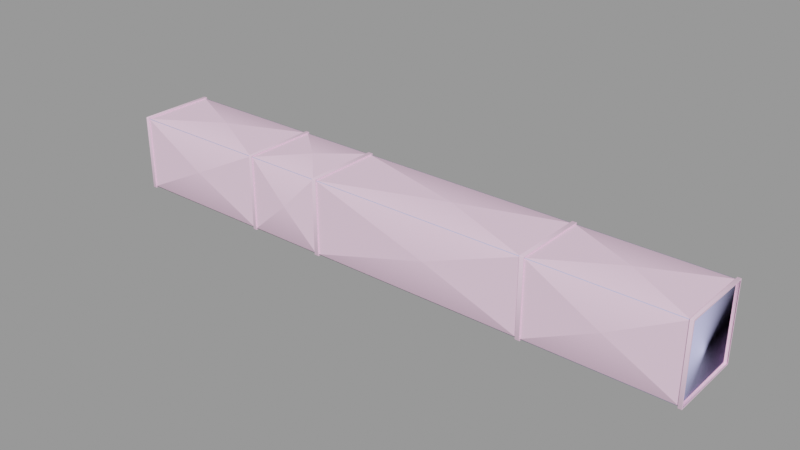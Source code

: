 # Source: vent_system_straight_256_small.blend  (saved by Blender 2.92.15; exported with 4.5.12 LTS)
import bpy
from mathutils import Matrix  # noqa: F401  (used for matrix-valued properties, if any)

bpy.ops.wm.read_factory_settings(use_empty=True)
scene = bpy.context.scene
scene.name = 'vent_system_straight_256_small.qc'

# ---- collections
col_vent_system_straight_256_small = bpy.data.collections.new('vent_system_straight_256_small'); scene.collection.children.link(col_vent_system_straight_256_small)

# ---- materials (node trees are filled in below, after node groups)
mat_vent_system01 = bpy.data.materials.new('vent_system01')
mat_vent_system01.use_transparent_shadow = False
mat_vent_system01.diffuse_color = (0.9808, 0.6772, 0.8728, 1.0)
mat_phy = bpy.data.materials.new('  phy')
mat_phy.use_transparent_shadow = False
mat_phy.diffuse_color = (0.5958, 0.6076, 0.9938, 1.0)

# ---- material node trees

# ---- meshes
me_vent_system_straight_256_small_reference = bpy.data.meshes.new('vent_system_straight_256_small_reference')
me_vent_system_straight_256_small_reference.from_pydata([(223.2, 15.82, 16.0), (194.2, 2e-06, 17.25), (223.2, -15.82, 16.0), (223.3, 15.82, -16.0), (223.3, 16.61, -16.39), (223.3, 16.39, -16.61), (223.3, 16.0, -15.81), (223.3, 16.0, 15.82), (223.3, 16.61, 16.39), (223.3, 16.39, 16.61), (223.3, 15.82, 16.0), (224.7, 16.39, 16.61), (224.7, 16.61, 16.39), (224.7, 16.61, -16.39), (224.7, 16.39, -16.61), (67.87, 16.39, -16.61), (67.87, -15.81, -16.0), (67.87, -16.39, -16.61), (67.87, 15.82, -16.0), (67.87, -16.39, 16.61), (67.87, 15.81, 16.0), (67.87, 16.39, 16.61), (67.87, -15.82, 16.0), (32.63, 15.81, 16.0), (65.92, 16.0, 15.82), (32.63, 16.0, 15.82), (65.92, 15.82, 16.0), (32.71, -15.81, -16.0), (65.92, -16.0, -15.82), (32.71, -16.0, -15.82), (65.92, -15.82, -16.0), (32.63, 15.82, -16.0), (65.92, 15.82, -16.0), (50.55, 8e-06, -17.25), (32.63, 16.0, -15.81), (65.92, 16.0, -15.81), (67.87, -16.0, -15.82), (161.3, -16.0, -15.82), (120.4, -17.25, -6e-06), (32.71, -16.39, -16.61), (31.29, -16.61, -16.39), (31.29, -16.39, -16.61), (32.71, -16.61, -16.39), (31.29, -16.61, 16.39), (32.71, -16.61, 16.39), (31.29, -16.39, 16.61), (32.71, -16.39, 16.61), (31.21, 15.82, -16.0), (31.21, 16.39, -16.61), (31.29, -15.82, -16.0), (31.21, 16.39, 16.61), (31.29, -15.82, 16.0), (31.21, 15.82, 16.0), (32.63, 16.39, -16.61), (32.63, 16.39, 16.61), (32.71, -15.82, 16.0), (-31.29, 15.81, 16.0), (31.14, 16.0, 15.82), (-31.29, 16.0, 15.82), (31.14, 15.82, 16.0), (-31.29, 15.82, -16.0), (31.14, 15.82, -16.0), (-0.08174, 6e-06, -17.25), (-31.29, 16.0, -15.81), (31.14, 16.0, -15.81), (161.3, -16.0, 15.81), (67.87, -16.0, 15.81), (-31.29, -16.0, -15.82), (31.22, -16.0, -15.82), (0.003254, -17.25, -6e-06), (-31.29, -15.81, -16.0), (31.22, -15.82, -16.0), (161.3, 16.0, -15.81), (67.87, 16.0, -15.81), (120.4, 17.25, 6e-06), (-31.29, -16.39, 16.61), (-32.71, 16.39, 16.61), (-32.71, -16.39, 16.61), (-31.29, 16.39, 16.61), (-31.29, -16.39, -16.61), (-32.71, -16.61, -16.39), (-32.71, -16.39, -16.61), (-31.29, -16.61, -16.39), (-32.71, -16.61, 16.39), (-31.29, -16.61, 16.39), (-32.71, -16.0, -15.82), (-32.71, -15.82, -16.0), (-32.71, -16.0, 15.81), (-32.71, -15.82, 16.0), (-32.71, 15.82, -16.0), (-32.71, 16.39, -16.61), (-32.71, 15.82, 16.0), (-31.29, 16.39, -16.61), (-31.29, -15.82, 16.0), (161.4, 16.39, 16.61), (161.4, -15.82, 16.0), (161.4, -16.39, 16.61), (161.4, 15.82, 16.0), (161.4, -16.39, -16.61), (161.4, 15.82, -16.0), (161.4, 16.39, -16.61), (161.4, -15.82, -16.0), (161.4, 16.61, -16.39), (161.4, 16.0, -15.81), (161.4, 16.0, 15.82), (161.4, 16.61, 16.39), (163.2, 16.39, 16.61), (163.2, 16.61, 16.39), (163.2, 16.61, -16.39), (163.2, 16.39, -16.61), (66.01, 16.39, -16.61), (67.87, 16.61, -16.39), (66.01, 16.61, -16.39), (66.01, 16.61, 16.39), (66.01, 16.39, 16.61), (67.87, 16.61, 16.39), (66.01, -16.39, -16.61), (66.01, -16.39, 16.61), (67.87, 16.0, 15.82), (66.01, 16.0, 15.82), (66.01, 15.82, 16.0), (66.01, 16.0, -15.81), (66.01, 15.82, -16.0), (67.87, -16.61, 16.39), (67.87, -16.61, -16.39), (66.01, -16.0, -15.82), (66.01, -15.82, -16.0), (66.01, -16.61, -16.39), (66.01, -16.61, 16.39), (66.01, -16.0, 15.81), (66.01, -15.82, 16.0), (32.63, 16.61, -16.39), (31.21, 16.61, -16.39), (31.21, 16.61, 16.39), (32.63, 16.61, 16.39), (-32.71, 16.61, 16.39), (-31.29, 16.61, 16.39), (-32.71, 16.61, -16.39), (-31.29, 16.61, -16.39), (120.3, -1e-06, 17.25), (161.3, -15.82, 16.0), (161.3, -15.82, -16.0), (161.3, 16.0, 15.82), (161.3, 15.82, 16.0), (161.3, 15.82, -16.0), (120.3, 1.1e-05, -17.25), (163.2, -16.39, 16.61), (163.2, 15.82, 16.0), (163.2, -15.82, 16.0), (163.2, -15.81, -16.0), (163.2, -16.39, -16.61), (163.2, 15.82, -16.0), (161.4, -16.0, -15.82), (161.4, -16.61, -16.39), (161.4, -16.61, 16.39), (161.4, -16.0, 15.81), (163.2, -16.61, -16.39), (163.2, -16.0, -15.82), (163.2, -16.0, 15.81), (163.2, -16.61, 16.39), (223.2, -16.0, 15.81), (223.2, -16.0, -15.82), (223.2, -15.82, -16.0), (223.2, 16.0, 15.82), (163.2, 16.0, 15.82), (224.7, -16.39, 16.61), (224.7, 15.82, 16.0), (224.7, -15.81, 16.0), (224.7, -15.81, -16.0), (224.7, -16.39, -16.61), (224.7, 15.82, -16.0), (223.3, -15.82, 16.0), (223.3, -16.39, 16.61), (223.3, -16.39, -16.61), (223.3, -15.82, -16.0), (224.7, -16.61, -16.39), (224.7, -16.0, -15.82), (224.7, -16.0, 15.81), (224.7, -16.61, 16.39), (223.3, -16.61, -16.39), (223.3, -16.61, 16.39), (223.2, 15.82, -16.0), (194.2, 1.4e-05, -17.25), (163.2, 16.0, -15.81), (223.2, 16.0, -15.81), (31.21, 16.0, 15.82), (31.21, 16.0, -15.81), (32.71, -16.0, 15.81), (31.29, -16.0, -15.82), (31.29, -16.0, 15.81), (-32.71, 16.0, 15.82), (-32.71, 16.0, -15.81), (-31.29, -16.0, 15.81), (224.7, 16.0, 15.82), (224.7, 16.0, -15.81), (223.3, -16.0, -15.82), (223.3, -16.0, 15.81), (194.4, 17.25, 6e-06), (194.4, -17.25, -6e-06), (50.55, -4e-06, 17.25), (65.92, -15.82, 16.0), (50.64, 17.25, 6e-06), (65.92, -16.0, 15.81), (50.64, -17.25, -6e-06), (-0.08174, -6e-06, 17.25), (31.22, -15.82, 16.0), (0.003252, 17.25, 6e-06), (31.22, -16.0, 15.81)], [], [(0, 1, 2), (3, 4, 5), (3, 6, 4), (4, 6, 7), (4, 7, 8), (9, 8, 7), (9, 7, 10), (11, 8, 9), (11, 12, 8), (4, 8, 12), (4, 12, 13), (5, 4, 13), (5, 13, 14), (15, 16, 17), (15, 18, 16), (19, 20, 21), (19, 22, 20), (23, 24, 25), (23, 26, 24), (27, 28, 29), (27, 30, 28), (31, 32, 33), (34, 32, 31), (34, 35, 32), (36, 37, 38), (39, 40, 41), (39, 42, 40), (42, 43, 40), (42, 44, 43), (44, 45, 43), (44, 46, 45), (41, 47, 48), (41, 49, 47), (50, 51, 45), (50, 52, 51), (53, 27, 39), (53, 31, 27), (46, 23, 54), (46, 55, 23), (56, 57, 58), (56, 59, 57), (60, 61, 62), (63, 61, 60), (63, 64, 61), (38, 65, 66), (67, 68, 69), (70, 68, 67), (70, 71, 68), (72, 73, 74), (75, 76, 77), (75, 78, 76), (79, 80, 81), (79, 82, 80), (82, 83, 80), (82, 84, 83), (84, 77, 83), (84, 75, 77), (81, 85, 86), (81, 80, 85), (83, 85, 80), (83, 87, 85), (83, 88, 87), (83, 77, 88), (81, 89, 90), (81, 86, 89), (76, 88, 77), (76, 91, 88), (92, 70, 79), (92, 60, 70), (75, 56, 78), (75, 93, 56), (94, 95, 96), (94, 97, 95), (98, 99, 100), (98, 101, 99), (99, 102, 100), (99, 103, 102), (102, 103, 104), (102, 104, 105), (94, 105, 104), (94, 104, 97), (106, 105, 94), (106, 107, 105), (102, 105, 107), (102, 107, 108), (100, 102, 108), (100, 108, 109), (110, 111, 15), (110, 112, 111), (21, 113, 114), (21, 115, 113), (112, 113, 115), (112, 115, 111), (116, 15, 17), (116, 110, 15), (19, 114, 117), (19, 21, 114), (15, 73, 18), (15, 111, 73), (115, 73, 111), (115, 118, 73), (20, 118, 115), (20, 115, 21), (114, 119, 120), (114, 113, 119), (112, 119, 113), (112, 121, 119), (122, 121, 112), (122, 112, 110), (66, 22, 19), (66, 19, 123), (124, 66, 123), (124, 36, 66), (16, 36, 124), (16, 124, 17), (116, 125, 126), (116, 127, 125), (128, 125, 127), (128, 129, 125), (128, 130, 129), (128, 117, 130), (116, 122, 110), (116, 126, 122), (114, 130, 117), (114, 120, 130), (48, 131, 53), (48, 132, 131), (54, 133, 50), (54, 134, 133), (132, 133, 134), (132, 134, 131), (41, 53, 39), (41, 48, 53), (46, 50, 45), (46, 54, 50), (78, 135, 76), (78, 136, 135), (137, 135, 136), (137, 136, 138), (90, 137, 138), (90, 138, 92), (81, 92, 79), (81, 90, 92), (139, 22, 140), (66, 140, 22), (66, 65, 140), (16, 37, 36), (16, 141, 37), (20, 142, 118), (20, 143, 142), (18, 144, 145), (73, 144, 18), (73, 72, 144), (146, 147, 106), (146, 148, 147), (109, 149, 150), (109, 151, 149), (98, 152, 101), (98, 153, 152), (154, 152, 153), (154, 155, 152), (154, 95, 155), (154, 96, 95), (149, 156, 150), (149, 157, 156), (156, 157, 158), (156, 158, 159), (158, 146, 159), (158, 148, 146), (146, 94, 96), (146, 106, 94), (150, 153, 98), (150, 156, 153), (156, 154, 153), (156, 159, 154), (159, 96, 154), (159, 146, 96), (98, 109, 150), (98, 100, 109), (1, 148, 2), (158, 2, 148), (158, 160, 2), (149, 161, 157), (149, 162, 161), (147, 163, 164), (147, 0, 163), (165, 166, 11), (165, 167, 166), (14, 168, 169), (14, 170, 168), (9, 171, 172), (9, 10, 171), (173, 3, 5), (173, 174, 3), (168, 175, 169), (168, 176, 175), (175, 176, 177), (175, 177, 178), (177, 165, 178), (177, 167, 165), (165, 9, 172), (165, 11, 9), (169, 179, 173), (169, 175, 179), (175, 180, 179), (175, 178, 180), (178, 172, 180), (178, 165, 172), (173, 14, 169), (173, 5, 14), (151, 181, 182), (183, 181, 151), (183, 184, 181), (74, 118, 142), (17, 127, 116), (17, 124, 127), (124, 128, 127), (124, 123, 128), (123, 117, 128), (123, 19, 117), (53, 34, 31), (53, 131, 34), (134, 34, 131), (134, 25, 34), (23, 25, 134), (23, 134, 54), (50, 185, 52), (50, 133, 185), (132, 185, 133), (132, 186, 185), (47, 186, 132), (47, 132, 48), (187, 55, 46), (187, 46, 44), (42, 187, 44), (42, 29, 187), (27, 29, 42), (27, 42, 39), (41, 188, 49), (41, 40, 188), (43, 188, 40), (43, 189, 188), (43, 51, 189), (43, 45, 51), (92, 63, 60), (92, 138, 63), (136, 63, 138), (136, 58, 63), (56, 58, 136), (56, 136, 78), (76, 190, 91), (76, 135, 190), (137, 190, 135), (137, 191, 190), (89, 191, 137), (89, 137, 90), (192, 93, 75), (192, 75, 84), (82, 192, 84), (82, 67, 192), (70, 67, 82), (70, 82, 79), (109, 183, 151), (109, 108, 183), (107, 183, 108), (107, 164, 183), (147, 164, 107), (147, 107, 106), (166, 12, 11), (166, 193, 12), (12, 193, 194), (12, 194, 13), (14, 13, 194), (14, 194, 170), (173, 195, 174), (173, 179, 195), (180, 195, 179), (180, 196, 195), (180, 171, 196), (180, 172, 171), (184, 197, 163), (20, 22, 139), (181, 162, 182), (73, 118, 74), (161, 160, 198), (18, 145, 16), (182, 162, 149), (36, 38, 66), (0, 147, 1), (26, 199, 200), (157, 161, 198), (35, 201, 24), (198, 160, 158), (32, 30, 33), (184, 183, 197), (28, 202, 203), (197, 164, 163), (33, 30, 27), (147, 148, 1), (26, 23, 199), (183, 164, 197), (199, 55, 200), (187, 200, 55), (187, 202, 200), (29, 28, 203), (151, 182, 149), (203, 202, 187), (157, 198, 158), (35, 34, 201), (143, 139, 140), (201, 25, 24), (72, 74, 142), (23, 55, 199), (144, 141, 145), (34, 25, 201), (37, 65, 38), (31, 33, 27), (145, 141, 16), (29, 203, 187), (143, 20, 139), (59, 204, 205), (67, 69, 192), (64, 206, 57), (60, 62, 70), (61, 71, 62), (63, 58, 206), (68, 207, 69), (56, 93, 204), (62, 71, 70), (206, 58, 57), (59, 56, 204), (64, 63, 206), (69, 207, 192), (192, 207, 205), (192, 205, 93), (204, 93, 205)])
me_vent_system_straight_256_small_reference.polygons.foreach_set('use_smooth', [True] * 336)
_k = set([(0, 1), (1, 2), (1, 147), (1, 148), (2, 158), (4, 5), (4, 8), (5, 173), (8, 9), (9, 172), (11, 12), (11, 165), (12, 13), (13, 14), (14, 169), (15, 17), (15, 111), (16, 18), (16, 36), (16, 37), (16, 145), (17, 124), (18, 73), (18, 145), (19, 21), (19, 123), (20, 22), (20, 118), (20, 139), (20, 142), (21, 115), (22, 66), (22, 139), (23, 24), (23, 25), (23, 55), (23, 199), (24, 201), (25, 34), (25, 201), (26, 199), (27, 28), (27, 29), (27, 31), (27, 33), (28, 203), (29, 187), (29, 203), (30, 33), (31, 33), (31, 34), (32, 33), (32, 34), (34, 201), (35, 201), (36, 38), (36, 66), (37, 38), (38, 65), (38, 66), (39, 42), (39, 53), (40, 41), (40, 43), (41, 48), (42, 44), (43, 45), (44, 46), (45, 50), (46, 54), (48, 132), (50, 133), (53, 131), (54, 134), (55, 187), (55, 199), (56, 57), (56, 58), (56, 93), (56, 204), (57, 206), (58, 63), (58, 206), (59, 204), (60, 62), (60, 63), (60, 70), (61, 62), (61, 63), (62, 70), (62, 71), (63, 206), (64, 206), (66, 140), (67, 69), (67, 70), (67, 192), (68, 69), (68, 70), (69, 192), (69, 207), (72, 74), (73, 74), (73, 118), (73, 144), (74, 118), (74, 142), (75, 78), (75, 84), (76, 77), (76, 135), (77, 83), (78, 136), (79, 82), (79, 92), (80, 81), (80, 83), (81, 90), (82, 84), (90, 137), (92, 138), (93, 192), (93, 204), (94, 96), (94, 105), (96, 154), (98, 100), (98, 153), (100, 102), (102, 105), (106, 107), (106, 146), (107, 108), (108, 109), (109, 150), (110, 112), (110, 116), (111, 115), (112, 113), (113, 114), (114, 117), (116, 127), (117, 128), (123, 124), (127, 128), (131, 134), (132, 133), (135, 137), (136, 138), (139, 140), (139, 143), (141, 145), (144, 145), (146, 159), (147, 148), (147, 163), (147, 164), (148, 158), (149, 151), (149, 157), (149, 161), (149, 182), (150, 156), (151, 182), (151, 183), (153, 154), (156, 159), (157, 158), (157, 198), (158, 198), (160, 198), (161, 198), (162, 182), (163, 197), (164, 183), (164, 197), (165, 178), (169, 175), (172, 180), (173, 179), (175, 178), (179, 180), (181, 182), (181, 183), (183, 197), (184, 197), (187, 200), (187, 203), (192, 205), (199, 200), (202, 203), (204, 205)])
me_vent_system_straight_256_small_reference.attributes.new('sharp_edge', 'BOOLEAN', 'EDGE').data.foreach_set('value', [ (min(e.vertices), max(e.vertices)) in _k for e in me_vent_system_straight_256_small_reference.edges])
_uv = me_vent_system_straight_256_small_reference.uv_layers.new(name='UVMap')
_uv.uv.foreach_set('vector', [0.4592, 0.927, 0.3453, 0.6975, 0.4592, 0.4681, 0.2508, 0.967, 0.2479, 0.9785, 0.2463, 0.9753, 0.2508, 0.967, 0.2521, 0.9696, 0.2479, 0.9785, 0.2479, 0.9785, 0.2521, 0.9696, 0.4822, 0.9696, 0.2479, 0.9785, 0.4822, 0.9696, 0.4864, 0.9785, 0.488, 0.9753, 0.4864, 0.9785, 0.4822, 0.9696, 0.488, 0.9753, 0.4822, 0.9696, 0.4836, 0.967, 0.488, 0.992, 0.4864, 0.9785, 0.488, 0.9753, 0.488, 0.992, 0.4864, 0.9888, 0.4864, 0.9785, 0.2479, 0.9785, 0.4864, 0.9785, 0.4864, 0.9888, 0.2479, 0.9785, 0.4864, 0.9888, 0.2479, 0.9888, 0.2463, 0.9753, 0.2479, 0.9785, 0.2479, 0.9888, 0.2463, 0.9753, 0.2479, 0.9888, 0.2463, 0.992, 0.00486, 0.9437, 0.2391, 0.9349, 0.2433, 0.9437, 0.00486, 0.9437, 0.009029, 0.9349, 0.2391, 0.9349, 0.003411, 0.9794, 0.2377, 0.9706, 0.2419, 0.9794, 0.003411, 0.9794, 0.007581, 0.9706, 0.2377, 0.9706, 0.001965, 0.003699, 0.2293, 0.006384, 0.001965, 0.006384, 0.001965, 0.003699, 0.2293, 0.003699, 0.2293, 0.006384, 0.2318, 0.003699, 0.4592, 0.006384, 0.2318, 0.006384, 0.2318, 0.003699, 0.4592, 0.003699, 0.4592, 0.006384, 0.001965, 0.4681, 0.2293, 0.4681, 0.1155, 0.6975, 0.001965, 0.4654, 0.2293, 0.4681, 0.001965, 0.4681, 0.001965, 0.4654, 0.2293, 0.4654, 0.2293, 0.4681, 0.2318, 0.4681, 0.4592, 0.4681, 0.3456, 0.6975, 0.489, 0.9594, 0.4874, 0.9459, 0.489, 0.9427, 0.489, 0.9594, 0.4874, 0.9562, 0.4874, 0.9459, 0.4874, 0.9562, 0.2489, 0.9459, 0.4874, 0.9459, 0.4874, 0.9562, 0.2489, 0.9562, 0.2489, 0.9459, 0.2489, 0.9562, 0.2473, 0.9427, 0.2489, 0.9459, 0.2489, 0.9562, 0.2473, 0.9594, 0.2473, 0.9427, 0.2433, 0.954, 0.009029, 0.9628, 0.00486, 0.954, 0.2433, 0.954, 0.2391, 0.9628, 0.009029, 0.9628, 0.2419, 0.9898, 0.007581, 0.9986, 0.003411, 0.9898, 0.2419, 0.9898, 0.2377, 0.9986, 0.007581, 0.9986, 0.00486, 0.9437, 0.2391, 0.9349, 0.2433, 0.9437, 0.00486, 0.9437, 0.009029, 0.9349, 0.2391, 0.9349, 0.003411, 0.9794, 0.2377, 0.9706, 0.2419, 0.9794, 0.003411, 0.9794, 0.007581, 0.9706, 0.2377, 0.9706, 0.001965, 0.003699, 0.2293, 0.006384, 0.001965, 0.006384, 0.001965, 0.003699, 0.2293, 0.003699, 0.2293, 0.006384, 0.001965, 0.4681, 0.2293, 0.4681, 0.1155, 0.6975, 0.001965, 0.4654, 0.2293, 0.4681, 0.001965, 0.4681, 0.001965, 0.4654, 0.2293, 0.4654, 0.2293, 0.4681, 0.3456, 0.6975, 0.4592, 0.927, 0.2318, 0.927, 0.2318, 0.006384, 0.4592, 0.006384, 0.3456, 0.2359, 0.2318, 0.003699, 0.4592, 0.006384, 0.2318, 0.006384, 0.2318, 0.003699, 0.4592, 0.003699, 0.4592, 0.006384, 0.229, 0.4681, 0.001656, 0.4681, 0.1155, 0.6975, 0.003411, 0.9794, 0.2419, 0.9898, 0.003411, 0.9898, 0.003411, 0.9794, 0.2419, 0.9794, 0.2419, 0.9898, 0.489, 0.9594, 0.4874, 0.9459, 0.489, 0.9427, 0.489, 0.9594, 0.4874, 0.9562, 0.4874, 0.9459, 0.4874, 0.9562, 0.2489, 0.9459, 0.4874, 0.9459, 0.4874, 0.9562, 0.2489, 0.9562, 0.2489, 0.9459, 0.2489, 0.9562, 0.2473, 0.9427, 0.2489, 0.9459, 0.2489, 0.9562, 0.2473, 0.9594, 0.2473, 0.9427, 0.489, 0.9427, 0.4832, 0.937, 0.4845, 0.9343, 0.489, 0.9427, 0.4874, 0.9459, 0.4832, 0.937, 0.2489, 0.9459, 0.4832, 0.937, 0.4874, 0.9459, 0.2489, 0.9459, 0.2531, 0.937, 0.4832, 0.937, 0.2489, 0.9459, 0.2517, 0.9343, 0.2531, 0.937, 0.2489, 0.9459, 0.2473, 0.9427, 0.2517, 0.9343, 0.2433, 0.954, 0.009029, 0.9628, 0.00486, 0.954, 0.2433, 0.954, 0.2391, 0.9628, 0.009029, 0.9628, 0.2419, 0.9898, 0.007581, 0.9986, 0.003411, 0.9898, 0.2419, 0.9898, 0.2377, 0.9986, 0.007581, 0.9986, 0.00486, 0.9437, 0.2391, 0.9349, 0.2433, 0.9437, 0.00486, 0.9437, 0.009029, 0.9349, 0.2391, 0.9349, 0.003411, 0.9794, 0.2377, 0.9706, 0.2419, 0.9794, 0.003411, 0.9794, 0.007581, 0.9706, 0.2377, 0.9706, 0.2419, 0.9898, 0.007581, 0.9986, 0.003411, 0.9898, 0.2419, 0.9898, 0.2377, 0.9986, 0.007581, 0.9986, 0.2433, 0.954, 0.009029, 0.9628, 0.00486, 0.954, 0.2433, 0.954, 0.2391, 0.9628, 0.009029, 0.9628, 0.2508, 0.967, 0.2479, 0.9785, 0.2463, 0.9753, 0.2508, 0.967, 0.2521, 0.9696, 0.2479, 0.9785, 0.2479, 0.9785, 0.2521, 0.9696, 0.4822, 0.9696, 0.2479, 0.9785, 0.4822, 0.9696, 0.4864, 0.9785, 0.488, 0.9753, 0.4864, 0.9785, 0.4822, 0.9696, 0.488, 0.9753, 0.4822, 0.9696, 0.4836, 0.967, 0.488, 0.992, 0.4864, 0.9785, 0.488, 0.9753, 0.488, 0.992, 0.4864, 0.9888, 0.4864, 0.9785, 0.2479, 0.9785, 0.4864, 0.9785, 0.4864, 0.9888, 0.2479, 0.9785, 0.4864, 0.9888, 0.2479, 0.9888, 0.2463, 0.9753, 0.2479, 0.9785, 0.2479, 0.9888, 0.2463, 0.9753, 0.2479, 0.9888, 0.2463, 0.992, 0.2463, 0.9753, 0.2479, 0.9888, 0.2463, 0.992, 0.2463, 0.9753, 0.2479, 0.9785, 0.2479, 0.9888, 0.488, 0.992, 0.4864, 0.9785, 0.488, 0.9753, 0.488, 0.992, 0.4864, 0.9888, 0.4864, 0.9785, 0.2479, 0.9785, 0.4864, 0.9785, 0.4864, 0.9888, 0.2479, 0.9785, 0.4864, 0.9888, 0.2479, 0.9888, 0.2433, 0.954, 0.00486, 0.9437, 0.2433, 0.9437, 0.2433, 0.954, 0.00486, 0.954, 0.00486, 0.9437, 0.003411, 0.9794, 0.2419, 0.9898, 0.003411, 0.9898, 0.003411, 0.9794, 0.2419, 0.9794, 0.2419, 0.9898, 0.2463, 0.992, 0.2521, 0.9976, 0.2508, 1.0, 0.2463, 0.992, 0.2479, 0.9888, 0.2521, 0.9976, 0.4864, 0.9888, 0.2521, 0.9976, 0.2479, 0.9888, 0.4864, 0.9888, 0.4822, 0.9976, 0.2521, 0.9976, 0.4836, 1.0, 0.4822, 0.9976, 0.4864, 0.9888, 0.4836, 1.0, 0.4864, 0.9888, 0.488, 0.992, 0.488, 0.9753, 0.4822, 0.9696, 0.4836, 0.967, 0.488, 0.9753, 0.4864, 0.9785, 0.4822, 0.9696, 0.2479, 0.9785, 0.4822, 0.9696, 0.4864, 0.9785, 0.2479, 0.9785, 0.2521, 0.9696, 0.4822, 0.9696, 0.2508, 0.967, 0.2521, 0.9696, 0.2479, 0.9785, 0.2508, 0.967, 0.2479, 0.9785, 0.2463, 0.9753, 0.2531, 0.965, 0.2517, 0.9677, 0.2473, 0.9594, 0.2531, 0.965, 0.2473, 0.9594, 0.2489, 0.9562, 0.4874, 0.9562, 0.2531, 0.965, 0.2489, 0.9562, 0.4874, 0.9562, 0.4832, 0.965, 0.2531, 0.965, 0.4845, 0.9677, 0.4832, 0.965, 0.4874, 0.9562, 0.4845, 0.9677, 0.4874, 0.9562, 0.489, 0.9594, 0.489, 0.9427, 0.4832, 0.937, 0.4845, 0.9343, 0.489, 0.9427, 0.4874, 0.9459, 0.4832, 0.937, 0.2489, 0.9459, 0.4832, 0.937, 0.4874, 0.9459, 0.2489, 0.9459, 0.2531, 0.937, 0.4832, 0.937, 0.2489, 0.9459, 0.2517, 0.9343, 0.2531, 0.937, 0.2489, 0.9459, 0.2473, 0.9427, 0.2517, 0.9343, 0.2433, 0.954, 0.009029, 0.9628, 0.00486, 0.954, 0.2433, 0.954, 0.2391, 0.9628, 0.009029, 0.9628, 0.2419, 0.9898, 0.007581, 0.9986, 0.003411, 0.9898, 0.2419, 0.9898, 0.2377, 0.9986, 0.007581, 0.9986, 0.2463, 0.9753, 0.2479, 0.9888, 0.2463, 0.992, 0.2463, 0.9753, 0.2479, 0.9785, 0.2479, 0.9888, 0.488, 0.992, 0.4864, 0.9785, 0.488, 0.9753, 0.488, 0.992, 0.4864, 0.9888, 0.4864, 0.9785, 0.2479, 0.9785, 0.4864, 0.9785, 0.4864, 0.9888, 0.2479, 0.9785, 0.4864, 0.9888, 0.2479, 0.9888, 0.2433, 0.954, 0.00486, 0.9437, 0.2433, 0.9437, 0.2433, 0.954, 0.00486, 0.954, 0.00486, 0.9437, 0.003411, 0.9794, 0.2419, 0.9898, 0.003411, 0.9898, 0.003411, 0.9794, 0.2419, 0.9794, 0.2419, 0.9898, 0.488, 0.992, 0.4864, 0.9785, 0.488, 0.9753, 0.488, 0.992, 0.4864, 0.9888, 0.4864, 0.9785, 0.2479, 0.9785, 0.4864, 0.9785, 0.4864, 0.9888, 0.2479, 0.9785, 0.4864, 0.9888, 0.2479, 0.9888, 0.2463, 0.9753, 0.2479, 0.9785, 0.2479, 0.9888, 0.2463, 0.9753, 0.2479, 0.9888, 0.2463, 0.992, 0.2433, 0.954, 0.00486, 0.9437, 0.2433, 0.9437, 0.2433, 0.954, 0.00486, 0.954, 0.00486, 0.9437, 0.3453, 0.6975, 0.2318, 0.4681, 0.4592, 0.4681, 0.2318, 0.4654, 0.4592, 0.4681, 0.2318, 0.4681, 0.2318, 0.4654, 0.4592, 0.4654, 0.4592, 0.4681, 0.2318, 0.003699, 0.4592, 0.006384, 0.2318, 0.006384, 0.2318, 0.003699, 0.4592, 0.003699, 0.4592, 0.006384, 0.001965, 0.003699, 0.2293, 0.006384, 0.001965, 0.006384, 0.001965, 0.003699, 0.2293, 0.003699, 0.2293, 0.006384, 0.001965, 0.4681, 0.2293, 0.4681, 0.1155, 0.6975, 0.001965, 0.4654, 0.2293, 0.4681, 0.001965, 0.4681, 0.001965, 0.4654, 0.2293, 0.4654, 0.2293, 0.4681, 0.003411, 0.9794, 0.2377, 0.9706, 0.2419, 0.9794, 0.003411, 0.9794, 0.007581, 0.9706, 0.2377, 0.9706, 0.00486, 0.9437, 0.2391, 0.9349, 0.2433, 0.9437, 0.00486, 0.9437, 0.009029, 0.9349, 0.2391, 0.9349, 0.489, 0.9427, 0.4832, 0.937, 0.4845, 0.9343, 0.489, 0.9427, 0.4874, 0.9459, 0.4832, 0.937, 0.2489, 0.9459, 0.4832, 0.937, 0.4874, 0.9459, 0.2489, 0.9459, 0.2531, 0.937, 0.4832, 0.937, 0.2489, 0.9459, 0.2517, 0.9343, 0.2531, 0.937, 0.2489, 0.9459, 0.2473, 0.9427, 0.2517, 0.9343, 0.4845, 0.9677, 0.4874, 0.9562, 0.489, 0.9594, 0.4845, 0.9677, 0.4832, 0.965, 0.4874, 0.9562, 0.4874, 0.9562, 0.4832, 0.965, 0.2531, 0.965, 0.4874, 0.9562, 0.2531, 0.965, 0.2489, 0.9562, 0.2531, 0.965, 0.2473, 0.9594, 0.2489, 0.9562, 0.2531, 0.965, 0.2517, 0.9677, 0.2473, 0.9594, 0.003411, 0.9794, 0.2419, 0.9898, 0.003411, 0.9898, 0.003411, 0.9794, 0.2419, 0.9794, 0.2419, 0.9898, 0.489, 0.9594, 0.4874, 0.9459, 0.489, 0.9427, 0.489, 0.9594, 0.4874, 0.9562, 0.4874, 0.9459, 0.4874, 0.9562, 0.2489, 0.9459, 0.4874, 0.9459, 0.4874, 0.9562, 0.2489, 0.9562, 0.2489, 0.9459, 0.2489, 0.9562, 0.2473, 0.9427, 0.2489, 0.9459, 0.2489, 0.9562, 0.2473, 0.9594, 0.2473, 0.9427, 0.2433, 0.954, 0.00486, 0.9437, 0.2433, 0.9437, 0.2433, 0.954, 0.00486, 0.954, 0.00486, 0.9437, 0.3453, 0.6975, 0.2318, 0.4681, 0.4592, 0.4681, 0.2318, 0.4654, 0.4592, 0.4681, 0.2318, 0.4681, 0.2318, 0.4654, 0.4592, 0.4654, 0.4592, 0.4681, 0.2318, 0.003699, 0.4592, 0.006384, 0.2318, 0.006384, 0.2318, 0.003699, 0.4592, 0.003699, 0.4592, 0.006384, 0.001965, 0.003699, 0.2293, 0.006384, 0.001965, 0.006384, 0.001965, 0.003699, 0.2293, 0.003699, 0.2293, 0.006384, 0.003411, 0.9794, 0.2377, 0.9706, 0.2419, 0.9794, 0.003411, 0.9794, 0.007581, 0.9706, 0.2377, 0.9706, 0.00486, 0.9437, 0.2391, 0.9349, 0.2433, 0.9437, 0.00486, 0.9437, 0.009029, 0.9349, 0.2391, 0.9349, 0.2419, 0.9898, 0.007581, 0.9986, 0.003411, 0.9898, 0.2419, 0.9898, 0.2377, 0.9986, 0.007581, 0.9986, 0.2433, 0.954, 0.009029, 0.9628, 0.00486, 0.954, 0.2433, 0.954, 0.2391, 0.9628, 0.009029, 0.9628, 0.4845, 0.9677, 0.4874, 0.9562, 0.489, 0.9594, 0.4845, 0.9677, 0.4832, 0.965, 0.4874, 0.9562, 0.4874, 0.9562, 0.4832, 0.965, 0.2531, 0.965, 0.4874, 0.9562, 0.2531, 0.965, 0.2489, 0.9562, 0.2531, 0.965, 0.2473, 0.9594, 0.2489, 0.9562, 0.2531, 0.965, 0.2517, 0.9677, 0.2473, 0.9594, 0.003411, 0.9794, 0.2419, 0.9898, 0.003411, 0.9898, 0.003411, 0.9794, 0.2419, 0.9794, 0.2419, 0.9898, 0.489, 0.9594, 0.4874, 0.9459, 0.489, 0.9427, 0.489, 0.9594, 0.4874, 0.9562, 0.4874, 0.9459, 0.4874, 0.9562, 0.2489, 0.9459, 0.4874, 0.9459, 0.4874, 0.9562, 0.2489, 0.9562, 0.2489, 0.9459, 0.2489, 0.9562, 0.2473, 0.9427, 0.2489, 0.9459, 0.2489, 0.9562, 0.2473, 0.9594, 0.2473, 0.9427, 0.2433, 0.954, 0.00486, 0.9437, 0.2433, 0.9437, 0.2433, 0.954, 0.00486, 0.954, 0.00486, 0.9437, 0.001965, 0.4681, 0.2293, 0.4681, 0.1155, 0.6975, 0.001965, 0.4654, 0.2293, 0.4681, 0.001965, 0.4681, 0.001965, 0.4654, 0.2293, 0.4654, 0.2293, 0.4681, 0.1155, 0.6975, 0.001656, 0.927, 0.229, 0.927, 0.489, 0.9594, 0.4874, 0.9459, 0.489, 0.9427, 0.489, 0.9594, 0.4874, 0.9562, 0.4874, 0.9459, 0.4874, 0.9562, 0.2489, 0.9459, 0.4874, 0.9459, 0.4874, 0.9562, 0.2489, 0.9562, 0.2489, 0.9459, 0.2489, 0.9562, 0.2473, 0.9427, 0.2489, 0.9459, 0.2489, 0.9562, 0.2473, 0.9594, 0.2473, 0.9427, 0.2463, 0.992, 0.2521, 0.9976, 0.2508, 1.0, 0.2463, 0.992, 0.2479, 0.9888, 0.2521, 0.9976, 0.4864, 0.9888, 0.2521, 0.9976, 0.2479, 0.9888, 0.4864, 0.9888, 0.4822, 0.9976, 0.2521, 0.9976, 0.4836, 1.0, 0.4822, 0.9976, 0.4864, 0.9888, 0.4836, 1.0, 0.4864, 0.9888, 0.488, 0.992, 0.488, 0.9753, 0.4822, 0.9696, 0.4836, 0.967, 0.488, 0.9753, 0.4864, 0.9785, 0.4822, 0.9696, 0.2479, 0.9785, 0.4822, 0.9696, 0.4864, 0.9785, 0.2479, 0.9785, 0.2521, 0.9696, 0.4822, 0.9696, 0.2508, 0.967, 0.2521, 0.9696, 0.2479, 0.9785, 0.2508, 0.967, 0.2479, 0.9785, 0.2463, 0.9753, 0.2531, 0.965, 0.2517, 0.9677, 0.2473, 0.9594, 0.2531, 0.965, 0.2473, 0.9594, 0.2489, 0.9562, 0.4874, 0.9562, 0.2531, 0.965, 0.2489, 0.9562, 0.4874, 0.9562, 0.4832, 0.965, 0.2531, 0.965, 0.4845, 0.9677, 0.4832, 0.965, 0.4874, 0.9562, 0.4845, 0.9677, 0.4874, 0.9562, 0.489, 0.9594, 0.489, 0.9427, 0.4832, 0.937, 0.4845, 0.9343, 0.489, 0.9427, 0.4874, 0.9459, 0.4832, 0.937, 0.2489, 0.9459, 0.4832, 0.937, 0.4874, 0.9459, 0.2489, 0.9459, 0.2531, 0.937, 0.4832, 0.937, 0.2489, 0.9459, 0.2517, 0.9343, 0.2531, 0.937, 0.2489, 0.9459, 0.2473, 0.9427, 0.2517, 0.9343, 0.2463, 0.992, 0.2521, 0.9976, 0.2508, 1.0, 0.2463, 0.992, 0.2479, 0.9888, 0.2521, 0.9976, 0.4864, 0.9888, 0.2521, 0.9976, 0.2479, 0.9888, 0.4864, 0.9888, 0.4822, 0.9976, 0.2521, 0.9976, 0.4836, 1.0, 0.4822, 0.9976, 0.4864, 0.9888, 0.4836, 1.0, 0.4864, 0.9888, 0.488, 0.992, 0.488, 0.9753, 0.4822, 0.9696, 0.4836, 0.967, 0.488, 0.9753, 0.4864, 0.9785, 0.4822, 0.9696, 0.2479, 0.9785, 0.4822, 0.9696, 0.4864, 0.9785, 0.2479, 0.9785, 0.2521, 0.9696, 0.4822, 0.9696, 0.2508, 0.967, 0.2521, 0.9696, 0.2479, 0.9785, 0.2508, 0.967, 0.2479, 0.9785, 0.2463, 0.9753, 0.2531, 0.965, 0.2517, 0.9677, 0.2473, 0.9594, 0.2531, 0.965, 0.2473, 0.9594, 0.2489, 0.9562, 0.4874, 0.9562, 0.2531, 0.965, 0.2489, 0.9562, 0.4874, 0.9562, 0.4832, 0.965, 0.2531, 0.965, 0.4845, 0.9677, 0.4832, 0.965, 0.4874, 0.9562, 0.4845, 0.9677, 0.4874, 0.9562, 0.489, 0.9594, 0.2463, 0.992, 0.2521, 0.9976, 0.2508, 1.0, 0.2463, 0.992, 0.2479, 0.9888, 0.2521, 0.9976, 0.4864, 0.9888, 0.2521, 0.9976, 0.2479, 0.9888, 0.4864, 0.9888, 0.4822, 0.9976, 0.2521, 0.9976, 0.4836, 1.0, 0.4822, 0.9976, 0.4864, 0.9888, 0.4836, 1.0, 0.4864, 0.9888, 0.488, 0.992, 0.4836, 1.0, 0.4864, 0.9888, 0.488, 0.992, 0.4836, 1.0, 0.4822, 0.9976, 0.4864, 0.9888, 0.4864, 0.9888, 0.4822, 0.9976, 0.2521, 0.9976, 0.4864, 0.9888, 0.2521, 0.9976, 0.2479, 0.9888, 0.2463, 0.992, 0.2479, 0.9888, 0.2521, 0.9976, 0.2463, 0.992, 0.2521, 0.9976, 0.2508, 1.0, 0.489, 0.9427, 0.4832, 0.937, 0.4845, 0.9343, 0.489, 0.9427, 0.4874, 0.9459, 0.4832, 0.937, 0.2489, 0.9459, 0.4832, 0.937, 0.4874, 0.9459, 0.2489, 0.9459, 0.2531, 0.937, 0.4832, 0.937, 0.2489, 0.9459, 0.2517, 0.9343, 0.2531, 0.937, 0.2489, 0.9459, 0.2473, 0.9427, 0.2517, 0.9343, 0.4592, 0.4681, 0.3456, 0.6975, 0.4592, 0.927, 0.2318, 0.927, 0.2318, 0.4681, 0.3453, 0.6975, 0.2293, 0.4681, 0.2293, 0.927, 0.1155, 0.6975, 0.001656, 0.4681, 0.001656, 0.927, 0.1155, 0.6975, 0.229, 0.4681, 0.229, 0.927, 0.1155, 0.6975, 0.001965, 0.4681, 0.1155, 0.6975, 0.001965, 0.927, 0.1155, 0.6975, 0.2293, 0.927, 0.001965, 0.927, 0.2318, 0.4681, 0.3456, 0.6975, 0.2318, 0.927, 0.4592, 0.927, 0.2318, 0.927, 0.3453, 0.6975, 0.4592, 0.927, 0.3453, 0.6975, 0.4592, 0.4681, 0.001656, 0.4681, 0.229, 0.4681, 0.1155, 0.6975, 0.2293, 0.006384, 0.1158, 0.2359, 0.2293, 0.4654, 0.1155, 0.6975, 0.229, 0.927, 0.001656, 0.927, 0.2293, 0.4681, 0.2293, 0.927, 0.1155, 0.6975, 0.4592, 0.4681, 0.2318, 0.4681, 0.3456, 0.6975, 0.2293, 0.006384, 0.2293, 0.4654, 0.1158, 0.2359, 0.3456, 0.6975, 0.2318, 0.927, 0.4592, 0.927, 0.1155, 0.6975, 0.2293, 0.927, 0.001965, 0.927, 0.2318, 0.927, 0.2318, 0.4681, 0.3453, 0.6975, 0.4592, 0.927, 0.2318, 0.927, 0.3453, 0.6975, 0.2318, 0.4681, 0.2318, 0.927, 0.3456, 0.6975, 0.3453, 0.6975, 0.2318, 0.4681, 0.4592, 0.4681, 0.2318, 0.4654, 0.4592, 0.4681, 0.2318, 0.4681, 0.2318, 0.4654, 0.4592, 0.4654, 0.4592, 0.4681, 0.001965, 0.006384, 0.2293, 0.006384, 0.1158, 0.2359, 0.001965, 0.4681, 0.1155, 0.6975, 0.001965, 0.927, 0.1158, 0.2359, 0.2293, 0.4654, 0.001965, 0.4654, 0.001656, 0.4681, 0.1155, 0.6975, 0.001656, 0.927, 0.2293, 0.006384, 0.001965, 0.006384, 0.1158, 0.2359, 0.4592, 0.927, 0.3453, 0.6975, 0.4592, 0.4681, 0.1158, 0.2359, 0.001965, 0.4654, 0.2293, 0.4654, 0.229, 0.4681, 0.1155, 0.6975, 0.229, 0.927, 0.2318, 0.927, 0.2318, 0.4681, 0.3453, 0.6975, 0.2293, 0.4681, 0.2293, 0.927, 0.1155, 0.6975, 0.001965, 0.006384, 0.001965, 0.4654, 0.1158, 0.2359, 0.4592, 0.4681, 0.4592, 0.927, 0.3456, 0.6975, 0.001965, 0.4681, 0.1155, 0.6975, 0.001965, 0.927, 0.1155, 0.6975, 0.2293, 0.927, 0.001965, 0.927, 0.001965, 0.006384, 0.1158, 0.2359, 0.001965, 0.4654, 0.4592, 0.927, 0.2318, 0.927, 0.3453, 0.6975, 0.4592, 0.927, 0.3453, 0.6975, 0.4592, 0.4681, 0.2318, 0.006384, 0.3456, 0.2359, 0.2318, 0.4654, 0.2293, 0.006384, 0.1158, 0.2359, 0.2293, 0.4654, 0.001965, 0.4681, 0.1155, 0.6975, 0.001965, 0.927, 0.2293, 0.4681, 0.2293, 0.927, 0.1155, 0.6975, 0.001965, 0.006384, 0.001965, 0.4654, 0.1158, 0.2359, 0.4592, 0.006384, 0.4592, 0.4654, 0.3456, 0.2359, 0.2318, 0.927, 0.2318, 0.4681, 0.3453, 0.6975, 0.1155, 0.6975, 0.2293, 0.927, 0.001965, 0.927, 0.1158, 0.2359, 0.001965, 0.4654, 0.2293, 0.4654, 0.4592, 0.927, 0.2318, 0.927, 0.3453, 0.6975, 0.2293, 0.006384, 0.001965, 0.006384, 0.1158, 0.2359, 0.3456, 0.2359, 0.4592, 0.4654, 0.2318, 0.4654, 0.2318, 0.4654, 0.4592, 0.4654, 0.4592, 0.4681, 0.2318, 0.4654, 0.4592, 0.4681, 0.2318, 0.4681, 0.3453, 0.6975, 0.2318, 0.4681, 0.4592, 0.4681])
_uv.active_render = True
_uv = me_vent_system_straight_256_small_reference.uv_layers.new(name='lightmap')
_uv.uv.foreach_set('vector', [0.3323, 0.1657, 0.3323, 0.002002, 0.1687, 0.1657, 0.8375, 0.8562, 0.8353, 0.8584, 0.8375, 0.8584, 0.851, 0.8584, 0.8532, 0.8584, 0.8532, 0.8562, 0.999, 0.9083, 0.999, 0.9105, 0.8353, 0.9105, 0.9209, 0.502, 0.9209, 0.6657, 0.9187, 0.6657, 0.8405, 0.8636, 0.8427, 0.8636, 0.8427, 0.8614, 0.8584, 0.8614, 0.8562, 0.8636, 0.8584, 0.8636, 0.8636, 0.8353, 0.8614, 0.8427, 0.8636, 0.8427, 0.8562, 0.8427, 0.8584, 0.8427, 0.8584, 0.8353, 0.8427, 0.6687, 0.8427, 0.8323, 0.8353, 0.8323, 0.8323, 0.9187, 0.6687, 0.9261, 0.8323, 0.9261, 0.8353, 0.8532, 0.8375, 0.8532, 0.8375, 0.8458, 0.8532, 0.8458, 0.851, 0.8532, 0.8532, 0.8532, 0.9052, 0.6687, 0.9052, 0.8323, 0.903, 0.8323, 0.8323, 0.9499, 0.8323, 0.9521, 0.6687, 0.9521, 0.6687, 0.9834, 0.8323, 0.9834, 0.8323, 0.9812, 0.9239, 0.6657, 0.9261, 0.6657, 0.9261, 0.502, 0.999, 0.9447, 0.8353, 0.9469, 0.999, 0.9469, 0.998, 0.9437, 0.8343, 0.9437, 0.8343, 0.9459, 0.9603, 0.6657, 0.9625, 0.502, 0.9625, 0.6657, 0.9593, 0.6647, 0.9593, 0.501, 0.9615, 0.501, 0.8323, 0.502, 0.6687, 0.6657, 0.8323, 0.6657, 0.999, 0.9395, 0.8353, 0.9417, 0.999, 0.9417, 0.998, 0.9385, 0.8343, 0.9385, 0.8343, 0.9407, 0.1657, 0.1687, 0.002002, 0.3323, 0.1657, 0.3323, 0.8688, 0.8353, 0.8666, 0.8427, 0.8688, 0.8427, 0.8718, 0.8427, 0.874, 0.8427, 0.874, 0.8353, 0.877, 0.6657, 0.8844, 0.502, 0.8844, 0.6657, 0.6687, 0.9052, 0.8323, 0.9052, 0.8323, 0.8978, 0.848, 0.8458, 0.8458, 0.8532, 0.848, 0.8532, 0.847, 0.8448, 0.8448, 0.8448, 0.8448, 0.8522, 0.9573, 0.6687, 0.9573, 0.8323, 0.9551, 0.8323, 0.999, 0.9343, 0.999, 0.9365, 0.8353, 0.9365, 0.9541, 0.8313, 0.9541, 0.6677, 0.9563, 0.6677, 0.8343, 0.9355, 0.8343, 0.9333, 0.998, 0.9333, 0.9573, 0.502, 0.9573, 0.6657, 0.9551, 0.6657, 0.999, 0.9291, 0.999, 0.9313, 0.8353, 0.9313, 0.9541, 0.6647, 0.9541, 0.501, 0.9563, 0.501, 0.8343, 0.9303, 0.8343, 0.9281, 0.998, 0.9281, 0.9499, 0.8323, 0.9521, 0.6687, 0.9521, 0.8323, 0.8353, 0.9261, 0.999, 0.9261, 0.999, 0.9239, 0.3353, 0.1657, 0.499, 0.002002, 0.499, 0.1657, 0.9511, 0.6677, 0.9489, 0.8313, 0.9489, 0.6677, 0.998, 0.9229, 0.8343, 0.9229, 0.8343, 0.9251, 0.6657, 0.999, 0.502, 0.999, 0.6657, 0.8353, 0.3323, 0.1687, 0.1687, 0.3323, 0.3323, 0.3323, 0.9499, 0.6657, 0.9521, 0.502, 0.9521, 0.6657, 0.8353, 0.9209, 0.999, 0.9209, 0.999, 0.9187, 0.1647, 0.1677, 0.001001, 0.3313, 0.001001, 0.1677, 0.8353, 0.6657, 0.8427, 0.502, 0.8427, 0.6657, 0.8343, 0.6647, 0.8343, 0.501, 0.8417, 0.501, 0.85, 0.8522, 0.8522, 0.8448, 0.85, 0.8448, 0.8365, 0.8448, 0.8343, 0.8448, 0.8343, 0.8522, 0.6677, 0.9251, 0.8313, 0.9177, 0.6677, 0.9177, 0.8343, 0.8313, 0.8343, 0.6677, 0.8417, 0.6677, 0.8688, 0.8458, 0.8666, 0.8532, 0.8688, 0.8532, 0.8353, 0.8427, 0.8375, 0.8427, 0.8375, 0.8353, 0.8792, 0.8353, 0.877, 0.8375, 0.8792, 0.8375, 0.8614, 0.8636, 0.8636, 0.8636, 0.8636, 0.8614, 0.6687, 0.999, 0.8323, 0.999, 0.8323, 0.9968, 0.8343, 0.9095, 0.8343, 0.9073, 0.998, 0.9073, 0.8532, 0.8614, 0.851, 0.8636, 0.8532, 0.8636, 0.8458, 0.8584, 0.848, 0.8584, 0.848, 0.8562, 0.9052, 0.502, 0.9052, 0.6657, 0.903, 0.6657, 0.8323, 0.9395, 0.8323, 0.9417, 0.6687, 0.9417, 0.9, 0.6687, 0.9, 0.8323, 0.8978, 0.8323, 0.999, 0.8874, 0.999, 0.8896, 0.8353, 0.8896, 0.6687, 0.9782, 0.8323, 0.9782, 0.8323, 0.976, 0.9187, 0.8323, 0.9209, 0.8323, 0.9209, 0.6687, 0.9105, 0.502, 0.9105, 0.6657, 0.9083, 0.6657, 0.8323, 0.9551, 0.8323, 0.9573, 0.6687, 0.9573, 0.9365, 0.6687, 0.9365, 0.8323, 0.9343, 0.8323, 0.8323, 0.9447, 0.8323, 0.9469, 0.6687, 0.9469, 0.9417, 0.502, 0.9417, 0.6657, 0.9395, 0.6657, 0.999, 0.8926, 0.999, 0.8948, 0.8353, 0.8948, 0.8448, 0.8574, 0.847, 0.8552, 0.8448, 0.8552, 0.8522, 0.8552, 0.85, 0.8552, 0.85, 0.8574, 0.999, 0.9135, 0.999, 0.9157, 0.8353, 0.9157, 0.8353, 0.9, 0.999, 0.9, 0.999, 0.8978, 0.8458, 0.8636, 0.848, 0.8636, 0.848, 0.8614, 0.8427, 0.8562, 0.8405, 0.8584, 0.8427, 0.8584, 0.8375, 0.8666, 0.8353, 0.874, 0.8375, 0.874, 0.8614, 0.8532, 0.8636, 0.8532, 0.8636, 0.8458, 0.8532, 0.502, 0.8532, 0.6657, 0.8458, 0.6657, 0.8323, 0.8353, 0.6687, 0.8427, 0.8323, 0.8427, 0.8458, 0.8427, 0.848, 0.8427, 0.848, 0.8353, 0.8427, 0.8458, 0.8405, 0.8532, 0.8427, 0.8532, 0.8395, 0.8522, 0.8417, 0.8448, 0.8395, 0.8448, 0.847, 0.8343, 0.8448, 0.8343, 0.8448, 0.8417, 0.8532, 0.8353, 0.851, 0.8427, 0.8532, 0.8427, 0.8522, 0.8343, 0.85, 0.8343, 0.85, 0.8417, 0.8448, 0.6647, 0.8448, 0.501, 0.8522, 0.501, 0.6677, 0.8417, 0.8313, 0.8343, 0.6677, 0.8343, 0.8458, 0.8323, 0.8532, 0.6687, 0.8532, 0.8323, 0.8448, 0.8313, 0.8448, 0.6677, 0.8522, 0.6677, 0.8323, 0.8666, 0.6687, 0.874, 0.8323, 0.874, 0.874, 0.6687, 0.874, 0.8323, 0.8666, 0.8323, 0.8792, 0.8458, 0.877, 0.848, 0.8792, 0.848, 0.8874, 0.8427, 0.8896, 0.8427, 0.8896, 0.8405, 0.8353, 0.9052, 0.999, 0.9052, 0.999, 0.903, 0.8323, 0.9291, 0.8323, 0.9313, 0.6687, 0.9313, 0.877, 0.8532, 0.8792, 0.8532, 0.8792, 0.851, 0.8844, 0.851, 0.8822, 0.8532, 0.8844, 0.8532, 0.874, 0.8718, 0.8718, 0.874, 0.874, 0.874, 0.847, 0.8604, 0.8448, 0.8604, 0.8448, 0.8626, 0.998, 0.8968, 0.8343, 0.8968, 0.8343, 0.899, 0.8926, 0.8323, 0.8948, 0.8323, 0.8948, 0.6687, 0.8562, 0.8688, 0.8584, 0.8688, 0.8584, 0.8666, 0.8636, 0.8666, 0.8614, 0.8688, 0.8636, 0.8688, 0.8562, 0.874, 0.8584, 0.874, 0.8584, 0.8718, 0.8948, 0.8458, 0.8926, 0.848, 0.8948, 0.848, 0.8353, 0.8792, 0.999, 0.8792, 0.999, 0.877, 0.9135, 0.6657, 0.9157, 0.6657, 0.9157, 0.502, 0.8666, 0.8584, 0.8688, 0.8584, 0.8688, 0.8562, 0.874, 0.8562, 0.8718, 0.8584, 0.874, 0.8584, 0.8688, 0.8614, 0.8666, 0.8636, 0.8688, 0.8636, 0.8353, 0.8636, 0.8375, 0.8636, 0.8375, 0.8614, 0.6687, 0.9677, 0.8323, 0.9677, 0.8323, 0.9655, 0.8323, 0.9708, 0.8323, 0.973, 0.6687, 0.973, 0.85, 0.8626, 0.8522, 0.8604, 0.85, 0.8604, 0.8365, 0.8552, 0.8343, 0.8552, 0.8343, 0.8574, 0.9385, 0.6647, 0.9385, 0.501, 0.9407, 0.501, 0.8343, 0.8938, 0.8343, 0.8916, 0.998, 0.8916, 0.9333, 0.8313, 0.9333, 0.6677, 0.9355, 0.6677, 0.8343, 0.8886, 0.8343, 0.8864, 0.998, 0.8864, 0.8584, 0.8458, 0.8562, 0.8532, 0.8584, 0.8532, 0.8718, 0.8532, 0.874, 0.8532, 0.874, 0.8458, 0.8427, 0.8353, 0.8405, 0.8427, 0.8427, 0.8427, 0.8365, 0.8343, 0.8343, 0.8343, 0.8343, 0.8417, 0.8636, 0.6687, 0.8636, 0.8323, 0.8562, 0.8323, 0.8323, 0.8562, 0.6687, 0.8636, 0.8323, 0.8636, 0.8562, 0.6657, 0.8636, 0.502, 0.8636, 0.6657, 0.8552, 0.6647, 0.8552, 0.501, 0.8626, 0.501, 0.8323, 0.8458, 0.6687, 0.8532, 0.8323, 0.8532, 0.8313, 0.8448, 0.6677, 0.8448, 0.6677, 0.8522, 0.8395, 0.8417, 0.8417, 0.8343, 0.8395, 0.8343, 0.8678, 0.8448, 0.8656, 0.8448, 0.8656, 0.8522, 0.8552, 0.8313, 0.8552, 0.6677, 0.8626, 0.6677, 0.6677, 0.8626, 0.8313, 0.8552, 0.6677, 0.8552, 0.873, 0.8448, 0.8708, 0.8448, 0.8708, 0.8522, 0.8552, 0.8522, 0.8574, 0.8448, 0.8552, 0.8448, 0.8666, 0.6657, 0.874, 0.502, 0.874, 0.6657, 0.8656, 0.6647, 0.8656, 0.501, 0.873, 0.501, 0.3323, 0.6657, 0.3323, 0.502, 0.1687, 0.6657, 0.8323, 0.9916, 0.6687, 0.9938, 0.8323, 0.9938, 0.9313, 0.502, 0.9313, 0.6657, 0.9291, 0.6657, 0.6677, 0.9928, 0.8313, 0.9906, 0.6677, 0.9906, 0.9281, 0.6647, 0.9281, 0.501, 0.9303, 0.501, 0.8323, 0.9864, 0.6687, 0.9886, 0.8323, 0.9886, 0.9261, 0.6687, 0.9261, 0.8323, 0.9239, 0.8323, 0.499, 0.502, 0.3353, 0.6657, 0.499, 0.6657, 0.6677, 0.9876, 0.8313, 0.9854, 0.6677, 0.9854, 0.9229, 0.8313, 0.9229, 0.6677, 0.9251, 0.6677, 0.8313, 0.9802, 0.6677, 0.9802, 0.6677, 0.9824, 0.9251, 0.501, 0.9229, 0.501, 0.9229, 0.6647, 0.8313, 0.975, 0.6677, 0.975, 0.6677, 0.9772, 0.9199, 0.6677, 0.9177, 0.6677, 0.9177, 0.8313, 0.8395, 0.8574, 0.8417, 0.8552, 0.8395, 0.8552, 0.8365, 0.8604, 0.8343, 0.8604, 0.8343, 0.8626, 0.9469, 0.502, 0.9469, 0.6657, 0.9447, 0.6657, 0.6677, 0.972, 0.6677, 0.9698, 0.8313, 0.9698, 0.874, 0.8614, 0.8718, 0.8636, 0.874, 0.8636, 0.8562, 0.8584, 0.8584, 0.8584, 0.8584, 0.8562, 0.8688, 0.8718, 0.8666, 0.874, 0.8688, 0.874, 0.8718, 0.8688, 0.874, 0.8688, 0.874, 0.8666, 0.8978, 0.6657, 0.9, 0.6657, 0.9, 0.502, 0.9177, 0.6647, 0.9177, 0.501, 0.9199, 0.501, 0.8395, 0.8626, 0.8417, 0.8604, 0.8395, 0.8604, 0.8666, 0.8688, 0.8688, 0.8688, 0.8688, 0.8666, 0.6677, 0.873, 0.8313, 0.8656, 0.6677, 0.8656, 0.8656, 0.8313, 0.8656, 0.6677, 0.873, 0.6677, 0.848, 0.8666, 0.8458, 0.874, 0.848, 0.874, 0.851, 0.874, 0.8532, 0.874, 0.8532, 0.8666, 0.8323, 0.9083, 0.6687, 0.9157, 0.8323, 0.9157, 0.8844, 0.6687, 0.8844, 0.8323, 0.877, 0.8323, 0.8604, 0.8522, 0.8626, 0.8448, 0.8604, 0.8448, 0.8405, 0.874, 0.8427, 0.874, 0.8427, 0.8666, 0.8323, 0.877, 0.6687, 0.8844, 0.8323, 0.8844, 0.8313, 0.876, 0.6677, 0.876, 0.6677, 0.8834, 0.999, 0.3323, 0.999, 0.1687, 0.8353, 0.3323, 0.9083, 0.8323, 0.9105, 0.6687, 0.9105, 0.8323, 0.6687, 0.9625, 0.8323, 0.9625, 0.8323, 0.9603, 0.999, 0.9499, 0.8353, 0.9521, 0.999, 0.9521, 0.8896, 0.6687, 0.8896, 0.8323, 0.8874, 0.8323, 0.9095, 0.6677, 0.9073, 0.8313, 0.9073, 0.6677, 0.8313, 0.9593, 0.6677, 0.9593, 0.6677, 0.9615, 0.9073, 0.6647, 0.9073, 0.501, 0.9095, 0.501, 0.6677, 0.9563, 0.6677, 0.9541, 0.8313, 0.9541, 0.902, 0.8313, 0.902, 0.6677, 0.9042, 0.6677, 0.6677, 0.9511, 0.6677, 0.9489, 0.8313, 0.9489, 0.902, 0.6647, 0.902, 0.501, 0.9042, 0.501, 0.6677, 0.9459, 0.6677, 0.9437, 0.8313, 0.9437, 0.8968, 0.8313, 0.8968, 0.6677, 0.899, 0.6677, 0.6677, 0.9407, 0.6677, 0.9385, 0.8313, 0.9385, 0.8948, 0.851, 0.8926, 0.8532, 0.8948, 0.8532, 0.8874, 0.8532, 0.8896, 0.8532, 0.8896, 0.851, 0.899, 0.501, 0.8968, 0.501, 0.8968, 0.6647, 0.9157, 0.6687, 0.9157, 0.8323, 0.9135, 0.8323, 0.8636, 0.8718, 0.8614, 0.874, 0.8636, 0.874, 0.8874, 0.848, 0.8896, 0.848, 0.8896, 0.8458, 0.8323, 0.8874, 0.6687, 0.8948, 0.8323, 0.8948, 0.8313, 0.8864, 0.6677, 0.8864, 0.6677, 0.8938, 0.8656, 0.8417, 0.8678, 0.8343, 0.8656, 0.8343, 0.873, 0.8343, 0.8708, 0.8343, 0.8708, 0.8417, 0.8834, 0.501, 0.876, 0.6647, 0.876, 0.501, 0.8313, 0.8968, 0.6677, 0.8968, 0.6677, 0.9042, 0.8552, 0.8417, 0.8574, 0.8343, 0.8552, 0.8343, 0.8626, 0.8343, 0.8604, 0.8343, 0.8604, 0.8417, 0.8874, 0.6657, 0.8948, 0.502, 0.8948, 0.6657, 0.8864, 0.6647, 0.8864, 0.501, 0.8938, 0.501, 0.499, 0.8353, 0.3353, 0.999, 0.499, 0.999, 0.8343, 0.9511, 0.998, 0.9489, 0.8343, 0.9489, 0.8864, 0.8313, 0.8864, 0.6677, 0.8886, 0.6677, 0.501, 0.8343, 0.501, 0.998, 0.6647, 0.8343, 0.8448, 0.873, 0.847, 0.8656, 0.8448, 0.8656, 0.8522, 0.8656, 0.85, 0.8656, 0.85, 0.873, 0.6677, 0.9147, 0.8313, 0.9073, 0.6677, 0.9073, 0.876, 0.8313, 0.876, 0.6677, 0.8834, 0.6677, 0.8343, 0.873, 0.8365, 0.8656, 0.8343, 0.8656, 0.8417, 0.8656, 0.8395, 0.8656, 0.8395, 0.873, 0.8656, 0.8678, 0.8678, 0.8656, 0.8656, 0.8656, 0.8822, 0.848, 0.8844, 0.848, 0.8844, 0.8458, 0.8353, 0.8844, 0.999, 0.8844, 0.999, 0.8822, 0.6677, 0.9303, 0.6677, 0.9281, 0.8313, 0.9281, 0.873, 0.8656, 0.8708, 0.8656, 0.8708, 0.8678, 0.8656, 0.873, 0.8678, 0.8708, 0.8656, 0.8708, 0.8708, 0.873, 0.873, 0.8708, 0.8708, 0.8708, 0.8614, 0.8584, 0.8636, 0.8584, 0.8636, 0.8562, 0.6687, 0.9365, 0.8323, 0.9365, 0.8323, 0.9343, 0.8938, 0.6677, 0.8916, 0.6677, 0.8916, 0.8313, 0.8574, 0.8656, 0.8552, 0.8656, 0.8552, 0.8678, 0.8604, 0.8678, 0.8626, 0.8656, 0.8604, 0.8656, 0.8574, 0.8708, 0.8552, 0.8708, 0.8552, 0.873, 0.8604, 0.873, 0.8626, 0.8708, 0.8604, 0.8708, 0.8313, 0.9333, 0.6677, 0.9333, 0.6677, 0.9355, 0.9147, 0.501, 0.9125, 0.501, 0.9125, 0.6647, 0.8678, 0.8552, 0.8656, 0.8552, 0.8656, 0.8574, 0.8708, 0.8574, 0.873, 0.8552, 0.8708, 0.8552, 0.8656, 0.8626, 0.8678, 0.8604, 0.8656, 0.8604, 0.8822, 0.8375, 0.8844, 0.8375, 0.8844, 0.8353, 0.8313, 0.9645, 0.6677, 0.9645, 0.6677, 0.9667, 0.9291, 0.8323, 0.9313, 0.8323, 0.9313, 0.6687, 0.8708, 0.8626, 0.873, 0.8604, 0.8708, 0.8604, 0.8574, 0.8552, 0.8552, 0.8552, 0.8552, 0.8574, 0.8948, 0.8405, 0.8926, 0.8427, 0.8948, 0.8427, 0.8626, 0.8552, 0.8604, 0.8552, 0.8604, 0.8574, 0.9125, 0.8313, 0.9125, 0.6677, 0.9147, 0.6677, 0.9343, 0.6657, 0.9365, 0.6657, 0.9365, 0.502, 0.8926, 0.8375, 0.8948, 0.8375, 0.8948, 0.8353, 0.8896, 0.8353, 0.8874, 0.8375, 0.8896, 0.8375, 0.8552, 0.8626, 0.8574, 0.8604, 0.8552, 0.8604, 0.8626, 0.8604, 0.8604, 0.8604, 0.8604, 0.8626, 0.8313, 0.9958, 0.6677, 0.9958, 0.6677, 0.998, 0.9303, 0.6677, 0.9281, 0.6677, 0.9281, 0.8313, 0.877, 0.8427, 0.8792, 0.8427, 0.8792, 0.8405, 0.8844, 0.8405, 0.8822, 0.8427, 0.8844, 0.8427, 0.8886, 0.8448, 0.8864, 0.8448, 0.8864, 0.847, 0.8916, 0.847, 0.8938, 0.8448, 0.8916, 0.8448, 0.998, 0.876, 0.8343, 0.876, 0.8343, 0.8782, 0.9355, 0.501, 0.9333, 0.501, 0.9333, 0.6647, 0.8886, 0.85, 0.8864, 0.85, 0.8864, 0.8522, 0.8916, 0.8522, 0.8938, 0.85, 0.8916, 0.85, 0.876, 0.847, 0.8782, 0.8448, 0.876, 0.8448, 0.8834, 0.8448, 0.8812, 0.8448, 0.8812, 0.847, 0.998, 0.8812, 0.8343, 0.8812, 0.8343, 0.8834, 0.9395, 0.8323, 0.9417, 0.8323, 0.9417, 0.6687, 0.8782, 0.85, 0.876, 0.85, 0.876, 0.8522, 0.8812, 0.8522, 0.8834, 0.85, 0.8812, 0.85, 0.8864, 0.8365, 0.8886, 0.8343, 0.8864, 0.8343, 0.8938, 0.8343, 0.8916, 0.8343, 0.8916, 0.8365, 0.9407, 0.6677, 0.9385, 0.6677, 0.9385, 0.8313, 0.998, 0.902, 0.8343, 0.902, 0.8343, 0.9042, 0.8886, 0.8395, 0.8864, 0.8395, 0.8864, 0.8417, 0.8916, 0.8417, 0.8938, 0.8395, 0.8916, 0.8395, 0.876, 0.8365, 0.8782, 0.8343, 0.876, 0.8343, 0.8834, 0.8343, 0.8812, 0.8343, 0.8812, 0.8365, 0.9437, 0.6647, 0.9437, 0.501, 0.9459, 0.501, 0.8343, 0.9147, 0.8343, 0.9125, 0.998, 0.9125, 0.876, 0.8417, 0.8782, 0.8395, 0.876, 0.8395, 0.8834, 0.8395, 0.8812, 0.8395, 0.8812, 0.8417, 0.499, 0.8323, 0.499, 0.6687, 0.3353, 0.8323, 0.999, 0.499, 0.8353, 0.499, 0.999, 0.3353, 0.3313, 0.001001, 0.1677, 0.001001, 0.1677, 0.1647, 0.1687, 0.999, 0.3323, 0.999, 0.3323, 0.8353, 0.3343, 0.6677, 0.498, 0.6677, 0.3343, 0.8313, 0.8343, 0.3343, 0.8343, 0.498, 0.998, 0.3343, 0.3343, 0.8343, 0.498, 0.8343, 0.3343, 0.998, 0.3313, 0.8343, 0.1677, 0.998, 0.1677, 0.8343, 0.998, 0.1677, 0.8343, 0.3313, 0.8343, 0.1677, 0.002002, 0.999, 0.1657, 0.999, 0.1657, 0.8353, 0.999, 0.002002, 0.8353, 0.1657, 0.999, 0.1657, 0.6687, 0.8323, 0.8323, 0.8323, 0.8323, 0.6687, 0.6657, 0.8323, 0.502, 0.8323, 0.6657, 0.6687, 0.001001, 0.998, 0.1647, 0.8343, 0.001001, 0.8343, 0.998, 0.001001, 0.8343, 0.1647, 0.8343, 0.001001, 0.8313, 0.6677, 0.6677, 0.8313, 0.6677, 0.6677, 0.501, 0.6677, 0.501, 0.8313, 0.6647, 0.6677, 0.8323, 0.499, 0.6687, 0.499, 0.8323, 0.3353, 0.3323, 0.8323, 0.1687, 0.8323, 0.3323, 0.6687, 0.8313, 0.501, 0.6677, 0.6647, 0.6677, 0.501, 0.502, 0.1657, 0.6657, 0.1657, 0.6657, 0.002002, 0.6677, 0.3343, 0.6677, 0.498, 0.8313, 0.3343, 0.9447, 0.8323, 0.9469, 0.6687, 0.9469, 0.8323, 0.9437, 0.8313, 0.9437, 0.6677, 0.9459, 0.6677, 0.8323, 0.1687, 0.6687, 0.3323, 0.8323, 0.3323, 0.1677, 0.6677, 0.1677, 0.8313, 0.3313, 0.6677, 0.6677, 0.1677, 0.8313, 0.1677, 0.6677, 0.3313, 0.002002, 0.6657, 0.1657, 0.502, 0.1657, 0.6657, 0.6687, 0.1657, 0.8323, 0.002002, 0.8323, 0.1657, 0.002002, 0.8323, 0.1657, 0.6687, 0.1657, 0.8323, 0.6677, 0.001001, 0.6677, 0.1647, 0.8313, 0.001001, 0.6657, 0.499, 0.6657, 0.3353, 0.502, 0.499, 0.6657, 0.502, 0.502, 0.6657, 0.6657, 0.6657, 0.1647, 0.6677, 0.001001, 0.6677, 0.001001, 0.8313, 0.501, 0.6647, 0.6647, 0.501, 0.501, 0.501, 0.501, 0.3343, 0.6647, 0.3343, 0.501, 0.498, 0.6657, 0.1687, 0.6657, 0.3323, 0.502, 0.3323, 0.3343, 0.501, 0.498, 0.501, 0.3343, 0.6647, 0.501, 0.3313, 0.501, 0.1677, 0.6647, 0.1677, 0.3313, 0.501, 0.1677, 0.6647, 0.1677, 0.501, 0.501, 0.001001, 0.501, 0.1647, 0.6647, 0.001001, 0.3353, 0.499, 0.499, 0.3353, 0.499, 0.499, 0.001001, 0.501, 0.001001, 0.6647, 0.1647, 0.501, 0.499, 0.3323, 0.499, 0.1687, 0.3353, 0.3323, 0.3323, 0.499, 0.1687, 0.499, 0.3323, 0.3353, 0.498, 0.3343, 0.3343, 0.3343, 0.3343, 0.498, 0.1677, 0.3343, 0.3313, 0.3343, 0.1677, 0.498, 0.3343, 0.1677, 0.498, 0.1677, 0.3343, 0.3313, 0.1657, 0.1657, 0.1657, 0.002002, 0.002002, 0.1657, 0.1657, 0.499, 0.1657, 0.3353, 0.002002, 0.499, 0.3343, 0.1647, 0.498, 0.001001, 0.3343, 0.001001, 0.1647, 0.3343, 0.001001, 0.498, 0.001001, 0.3343, 0.1677, 0.1677, 0.3313, 0.1677, 0.1677, 0.3313, 0.998, 0.9177, 0.8343, 0.9177, 0.8343, 0.9199, 0.9511, 0.501, 0.9489, 0.6647, 0.9489, 0.501, 0.001001, 0.001001, 0.1647, 0.001001, 0.001001, 0.1647])
me_vent_system_straight_256_small_reference.materials.append(mat_vent_system01)
me_vent_system_straight_256_small_reference.use_remesh_fix_poles = True
me_vent_system_straight_256_small_reference.use_remesh_preserve_attributes = False
me_vent_system_straight_256_small_reference.use_mirror_vertex_groups = False
me_vent_system_straight_256_small_reference.update()
me_vent_system_straight_256_small_reference.normals_split_custom_set([tuple(v) for v in zip(*[iter([0.0431, -3.327e-07, 0.9991, 0.0431, -3.327e-07, 0.9991, 0.0431, -3.327e-07, 0.9991, -1.0, -8.065e-06, 1.993e-06, -1.0, -7.873e-05, -3.196e-05, -1.0, -5.737e-05, -4.384e-05, -1.0, -8.065e-06, 1.993e-06, -1.0, -6.007e-05, 1.053e-05, -1.0, -7.873e-05, -3.196e-05, -1.0, -7.873e-05, -3.196e-05, -1.0, -6.007e-05, 1.053e-05, -1.0, 0.0001547, 4.484e-05, -1.0, -7.873e-05, -3.196e-05, -1.0, 0.0001547, 4.484e-05, -1.0, -0.0001412, 1.626e-05, -1.0, 9.653e-05, 0.0001369, -1.0, -0.0001412, 1.626e-05, -1.0, 0.0001547, 4.484e-05, -1.0, 9.653e-05, 0.0001369, -1.0, 0.0001547, 4.484e-05, -1.0, 1.373e-05, 0.0001609, 0.0, 0.3827, 0.9239, 0.0, 0.9239, 0.3827, -3.912e-08, 0.3827, 0.9239, 0.0, 0.3827, 0.9239, 0.0, 0.9239, 0.3827, 0.0, 0.9239, 0.3827, 0.0, 0.9239, -0.3827, 0.0, 0.9239, 0.3827, 0.0, 0.9239, 0.3827, 0.0, 0.9239, -0.3827, 0.0, 0.9239, 0.3827, 0.0, 0.9239, -0.3827, 0.0, 0.3827, -0.9239, 0.0, 0.9239, -0.3827, 0.0, 0.9239, -0.3827, 0.0, 0.3827, -0.9239, 0.0, 0.9239, -0.3827, 0.0, 0.3827, -0.9239, 1.0, 1.06e-06, 0.0, 1.0, -6.725e-07, 0.0, 1.0, -4.781e-06, 0.0, 1.0, 1.06e-06, 0.0, 1.0, 3.466e-06, 0.0, 1.0, -6.725e-07, 0.0, 1.0, -1.919e-05, 1.712e-05, 1.0, 1.169e-05, 2.011e-05, 1.0, 4.781e-06, 1.712e-05, 1.0, -1.919e-05, 1.712e-05, 1.0, 9.044e-08, 2.011e-05, 1.0, 1.169e-05, 2.011e-05, -1.349e-05, 0.4188, 0.9081, -3.964e-06, 0.9081, 0.4188, -5.923e-06, 0.9081, 0.4188, -4.917e-07, 0.4188, 0.9081, 4.115e-05, 0.4188, 0.9081, 1.305e-05, 0.9081, 0.4188, -9.013e-06, -0.4188, -0.9081, -3.874e-07, -0.9081, -0.4188, 8.256e-07, -0.9081, -0.4188, -1.73e-05, -0.4188, -0.9081, 5.582e-05, -0.4188, -0.9081, 8.78e-06, -0.9081, -0.4188, 5.654e-05, 0.4188, -0.9081, 3.801e-05, 0.4188, -0.9081, 0.0, 0.07879, -0.9969, -1.398e-05, 0.9081, -0.4188, 3.801e-05, 0.4188, -0.9081, 5.654e-05, 0.4188, -0.9081, 5.201e-06, 0.9081, -0.4188, -2.275e-07, 0.9081, -0.4188, 1.357e-05, 0.4188, -0.9081, 9.29e-06, -0.9081, -0.4188, -2.949e-05, -0.9081, -0.4188, 3.991e-08, -0.9969, -0.07879, 0.0, -0.383, -0.9238, 0.0, -0.9239, -0.3827, 0.0, -0.3824, -0.924, 0.0, -0.383, -0.9238, 0.0, -0.9239, -0.3827, 0.0, -0.9239, -0.3827, 0.0, -0.9239, -0.3827, 0.0, -0.9239, 0.3827, 0.0, -0.9239, -0.3827, 0.0, -0.9239, -0.3827, 4.371e-07, -0.9239, 0.3827, 0.0, -0.9239, 0.3827, 4.371e-07, -0.9239, 0.3827, -1.351e-06, -0.3824, 0.924, 0.0, -0.9239, 0.3827, 4.371e-07, -0.9239, 0.3827, -8.72e-07, -0.383, 0.9238, -1.351e-06, -0.3824, 0.924, -1.0, -0.001317, -0.0001639, -1.0, -0.001274, 0.0001084, -1.0, -0.001365, 0.0001464, -1.0, -0.001317, -0.0001639, -1.0, -0.001212, -0.0001607, -1.0, -0.001274, 0.0001084, -1.0, -0.001358, -0.0001318, -1.0, -0.001308, 0.0002178, -1.0, -0.001337, 0.0001926, -1.0, -0.001358, -0.0001318, -1.0, -0.001186, -3.865e-06, -1.0, -0.001308, 0.0002178, 1.0, 0.001359, -0.0001968, 1.0, 0.001251, 0.0001052, 1.0, 0.001376, 0.0002199, 1.0, 0.001359, -0.0001968, 1.0, 0.001245, -0.0001165, 1.0, 0.001251, 0.0001052, 1.0, 0.001353, -0.0001785, 1.0, 0.001257, 0.0001234, 1.0, 0.001359, 0.0001927, 1.0, 0.001353, -0.0001785, 1.0, 0.001221, -0.0001925, 1.0, 0.001257, 0.0001234, -1.22e-05, 0.4188, 0.9081, 1.214e-05, 0.9081, 0.4188, 6.034e-05, 0.9081, 0.4188, 2.579e-05, 0.4188, 0.9081, 1.053e-05, 0.4188, 0.9081, 1.196e-05, 0.9081, 0.4188, -1.39e-05, 0.4188, -0.9081, -7.585e-06, 0.4188, -0.9081, 0.0, 0.07879, -0.9969, -1.242e-05, 0.9081, -0.4188, -7.585e-06, 0.4188, -0.9081, -1.39e-05, 0.4188, -0.9081, -1.462e-05, 0.9081, -0.4188, 0.0001126, 0.9081, -0.4188, 1.217e-05, 0.4188, -0.9081, 3.018e-08, -0.9969, 0.07879, -5.562e-06, -0.9081, 0.4188, 1.154e-05, -0.9081, 0.4189, -6.802e-05, -0.9081, -0.4188, -1.258e-05, -0.9081, -0.4188, 3.078e-08, -0.9969, -0.07879, -1.339e-05, -0.4188, -0.9081, -1.258e-05, -0.9081, -0.4188, -6.802e-05, -0.9081, -0.4188, 2.7e-05, -0.4188, -0.9081, -5.6e-06, -0.4188, -0.9081, 1.327e-05, -0.9081, -0.4188, -5.781e-06, 0.9081, -0.4188, 1.144e-05, 0.9081, -0.4189, -3.991e-08, 0.9969, -0.07879, -8.736e-07, -0.3827, 0.9239, -3.912e-08, 0.3827, 0.9239, -1.35e-06, -0.3827, 0.9239, -8.736e-07, -0.3827, 0.9239, 0.0, 0.3827, 0.9239, -3.912e-08, 0.3827, 0.9239, 0.0, -0.3827, -0.9239, 0.0, -0.9239, -0.3827, 0.0, -0.3827, -0.9239, 0.0, -0.3827, -0.9239, 0.0, -0.9239, -0.3827, 0.0, -0.9239, -0.3827, 0.0, -0.9239, -0.3827, 0.0, -0.9239, 0.3827, 0.0, -0.9239, -0.3827, 0.0, -0.9239, -0.3827, 4.371e-07, -0.9239, 0.3827, 0.0, -0.9239, 0.3827, 4.371e-07, -0.9239, 0.3827, -1.35e-06, -0.3827, 0.9239, 0.0, -0.9239, 0.3827, 4.371e-07, -0.9239, 0.3827, -8.736e-07, -0.3827, 0.9239, -1.35e-06, -0.3827, 0.9239, -1.0, 4.508e-05, -2.39e-05, -1.0, 3.218e-05, -1.437e-06, -1.0, -3.528e-06, 0.0, -1.0, 4.508e-05, -2.39e-05, -1.0, 7.377e-05, -2.807e-05, -1.0, 3.218e-05, -1.437e-06, -1.0, -0.0001349, 6.756e-05, -1.0, 3.218e-05, -1.437e-06, -1.0, 7.377e-05, -2.807e-05, -1.0, -0.0001349, 6.756e-05, -1.0, -0.000161, 4.21e-05, -1.0, 3.218e-05, -1.437e-06, -1.0, -0.0001349, 6.756e-05, -1.0, -4.12e-05, 0.0001609, -1.0, -0.000161, 4.21e-05, -1.0, -0.0001349, 6.756e-05, -1.0, -6.699e-05, 0.0001369, -1.0, -4.12e-05, 0.0001609, -1.0, 4.508e-05, -2.39e-05, -1.0, -1.707e-05, 1.993e-06, -1.0, -4.303e-05, -4.384e-05, -1.0, 4.508e-05, -2.39e-05, -1.0, -3.528e-06, 0.0, -1.0, -1.707e-05, 1.993e-06, -1.0, 6.616e-05, 0.0001369, -1.0, -4.12e-05, 0.0001609, -1.0, -6.699e-05, 0.0001369, -1.0, 6.616e-05, 0.0001369, -1.0, 3.921e-05, 0.0001609, -1.0, -4.12e-05, 0.0001609, 1.0, -6.028e-07, 0.0, 1.0, -5.602e-07, 0.0, 1.0, -4.714e-06, 0.0, 1.0, -6.028e-07, 0.0, 1.0, -1.863e-06, 0.0, 1.0, -5.602e-07, 0.0, 1.0, -1.156e-05, 1.712e-05, 1.0, 1.343e-06, 2.011e-05, 1.0, 9.561e-06, 1.712e-05, 1.0, -1.156e-05, 1.712e-05, 1.0, -3.277e-08, 2.011e-05, 1.0, 1.343e-06, 2.011e-05, -1.0, 0.0001035, 0.0001712, -1.0, -4.381e-05, 0.0002011, -1.0, -7.649e-05, 0.0001712, -1.0, 0.0001035, 0.0001712, -1.0, 3.559e-05, 0.0002011, -1.0, -4.381e-05, 0.0002011, -1.0, 8.122e-05, -3.585e-05, -1.0, -2.741e-05, 2.99e-06, -1.0, -3.824e-05, -6.576e-05, -1.0, 8.122e-05, -3.585e-05, -1.0, -3.559e-05, 0.0, -1.0, -2.741e-05, 2.99e-06, -1.0, -2.741e-05, 2.99e-06, -1.0, -5.513e-05, -4.794e-05, -1.0, -3.824e-05, -6.576e-05, -1.0, -2.741e-05, 2.99e-06, -1.0, -5.849e-05, 1.579e-05, -1.0, -5.513e-05, -4.794e-05, -1.0, -5.513e-05, -4.794e-05, -1.0, -5.849e-05, 1.579e-05, -1.0, 0.0001683, 5.619e-05, -1.0, -5.513e-05, -4.794e-05, -1.0, 0.0001683, 5.619e-05, -1.0, 0.0001883, 8.65e-05, -1.0, 0.0001035, 0.0001712, -1.0, 0.0001883, 8.65e-05, -1.0, 0.0001683, 5.619e-05, -1.0, 0.0001035, 0.0001712, -1.0, 0.0001683, 5.619e-05, -1.0, 3.559e-05, 0.0002011, 0.0, 0.3827, 0.9239, 0.0, 0.9239, 0.3827, -3.91e-08, 0.3827, 0.9239, 0.0, 0.3827, 0.9239, 0.0, 0.9239, 0.3827, 0.0, 0.9239, 0.3827, 0.0, 0.9239, -0.3827, 0.0, 0.9239, 0.3827, 0.0, 0.9239, 0.3827, 0.0, 0.9239, -0.3827, 0.0, 0.9239, 0.3827, 0.0, 0.9239, -0.3827, 0.0, 0.3827, -0.9239, 0.0, 0.9239, -0.3827, 0.0, 0.9239, -0.3827, 0.0, 0.3827, -0.9239, 0.0, 0.9239, -0.3827, 0.0, 0.3827, -0.9239, 0.0, 0.3827, -0.9239, 0.0, 0.9239, -0.3827, 0.0, 0.3827, -0.9239, 0.0, 0.3827, -0.9239, 0.0, 0.9239, -0.3827, 0.0, 0.9239, -0.3827, 0.0, 0.3827, 0.9239, 0.0, 0.9239, 0.3827, -3.91e-08, 0.3827, 0.9239, 0.0, 0.3827, 0.9239, 0.0, 0.9239, 0.3827, 0.0, 0.9239, 0.3827, 0.0, 0.9239, -0.3827, 0.0, 0.9239, 0.3827, 0.0, 0.9239, 0.3827, 0.0, 0.9239, -0.3827, 0.0, 0.9239, 0.3827, 0.0, 0.9239, -0.3827, 0.0, -0.3827, -0.9239, 0.0, 0.3827, -0.9239, 0.0, -0.3827, -0.9239, 0.0, -0.3827, -0.9239, 0.0, 0.3827, -0.9239, 0.0, 0.3827, -0.9239, -6.585e-07, -0.3827, 0.9239, -3.91e-08, 0.3827, 0.9239, -1.044e-06, -0.3827, 0.9239, -6.585e-07, -0.3827, 0.9239, 0.0, 0.3827, 0.9239, -3.91e-08, 0.3827, 0.9239, 1.0, 1.06e-06, 0.0, 1.0, -2.065e-06, -2.322e-09, 1.0, 3.466e-06, 0.0, 1.0, 1.06e-06, 0.0, 1.0, -2.912e-06, 0.0, 1.0, -2.065e-06, -2.322e-09, 1.0, 1.68e-05, 8.278e-06, 1.0, -2.065e-06, -2.322e-09, 1.0, -2.912e-06, 0.0, 1.0, 1.68e-05, 8.278e-06, 1.0, 2.924e-05, 4.978e-06, 1.0, -2.065e-06, -2.322e-09, 1.0, 1.169e-05, 2.011e-05, 1.0, 2.924e-05, 4.978e-06, 1.0, 1.68e-05, 8.278e-06, 1.0, 1.169e-05, 2.011e-05, 1.0, 1.68e-05, 8.278e-06, 1.0, 4.781e-06, 1.712e-05, -1.0, 8.271e-05, 0.0001797, -1.0, -0.0002508, 0.0001032, -1.0, 6.758e-05, 0.0002111, -1.0, 8.271e-05, 0.0001797, -1.0, 0.0001731, 9.073e-05, -1.0, -0.0002508, 0.0001032, -1.0, -9.423e-05, -3.995e-05, -1.0, -0.0002508, 0.0001032, -1.0, 0.0001731, 9.073e-05, -1.0, -9.423e-05, -3.995e-05, -1.0, -7.43e-05, 1.316e-05, -1.0, -0.0002508, 0.0001032, -1.0, -2.11e-05, 2.491e-06, -1.0, -7.43e-05, 1.316e-05, -1.0, -9.423e-05, -3.995e-05, -1.0, -2.11e-05, 2.491e-06, -1.0, -9.423e-05, -3.995e-05, -1.0, -7.171e-05, -5.48e-05, 1.0, -1.302e-05, 5.261e-06, 1.0, 9.044e-08, 2.011e-05, 1.0, -1.919e-05, 1.712e-05, 1.0, -1.302e-05, 5.261e-06, 1.0, -1.919e-05, 1.712e-05, 1.0, -2.959e-05, 8.441e-06, 1.0, -3.98e-06, -1.631e-07, 1.0, -1.302e-05, 5.261e-06, 1.0, -2.959e-05, 8.441e-06, 1.0, -3.98e-06, -1.631e-07, 1.0, 0.0, -2.857e-07, 1.0, -1.302e-05, 5.261e-06, 1.0, -6.725e-07, 0.0, 1.0, 0.0, -2.857e-07, 1.0, -3.98e-06, -1.631e-07, 1.0, -6.725e-07, 0.0, 1.0, -3.98e-06, -1.631e-07, 1.0, -4.781e-06, 0.0, -1.0, 7.807e-05, -2.987e-05, -1.0, 6.292e-05, -1.659e-06, -1.0, 3.547e-06, 0.0, -1.0, 7.807e-05, -2.987e-05, -1.0, -0.0002083, 1.251e-05, -1.0, 6.292e-05, -1.659e-06, -1.0, -0.0001895, 8.868e-05, -1.0, 6.292e-05, -1.659e-06, -1.0, -0.0002083, 1.251e-05, -1.0, -0.0001895, 8.868e-05, -1.0, -0.0002257, 5.526e-05, -1.0, 6.292e-05, -1.659e-06, -1.0, -0.0001895, 8.868e-05, -1.0, -6.027e-05, 0.0002111, -1.0, -0.0002257, 5.526e-05, -1.0, -0.0001895, 8.868e-05, -1.0, -9.561e-05, 0.0001797, -1.0, -6.027e-05, 0.0002111, -1.0, 7.807e-05, -2.987e-05, -1.0, -2.11e-05, 2.491e-06, -1.0, -7.171e-05, -5.48e-05, -1.0, 7.807e-05, -2.987e-05, -1.0, 3.547e-06, 0.0, -1.0, -2.11e-05, 2.491e-06, -1.0, 8.271e-05, 0.0001797, -1.0, -6.027e-05, 0.0002111, -1.0, -9.561e-05, 0.0001797, -1.0, 8.271e-05, 0.0001797, -1.0, 6.758e-05, 0.0002111, -1.0, -6.027e-05, 0.0002111, 5.329e-08, 0.3823, -0.924, 0.0, 0.9239, -0.3827, -1.583e-08, 0.3831, -0.9237, 5.329e-08, 0.3823, -0.924, 0.0, 0.9239, -0.3827, 0.0, 0.9239, -0.3827, 0.0, 0.3824, 0.924, 0.0, 0.9239, 0.3827, -3.914e-08, 0.383, 0.9238, 0.0, 0.3824, 0.924, 0.0, 0.9239, 0.3827, 0.0, 0.9239, 0.3827, 0.0, 0.9239, -0.3827, 0.0, 0.9239, 0.3827, 0.0, 0.9239, 0.3827, 0.0, 0.9239, -0.3827, 0.0, 0.9239, 0.3827, 0.0, 0.9239, -0.3827, 0.0, -0.3824, -0.924, -1.583e-08, 0.3831, -0.9237, 0.0, -0.383, -0.9238, 0.0, -0.3824, -0.924, 5.329e-08, 0.3823, -0.924, -1.583e-08, 0.3831, -0.9237, -8.72e-07, -0.383, 0.9238, -3.914e-08, 0.383, 0.9238, -1.351e-06, -0.3824, 0.924, -8.72e-07, -0.383, 0.9238, 0.0, 0.3824, 0.924, -3.914e-08, 0.383, 0.9238, 0.0, 0.3827, 0.9239, 0.0, 0.9239, 0.3827, -3.912e-08, 0.3827, 0.9239, 0.0, 0.3827, 0.9239, 0.0, 0.9239, 0.3827, 0.0, 0.9239, 0.3827, 0.0, 0.9239, -0.3827, 0.0, 0.9239, 0.3827, 0.0, 0.9239, 0.3827, 0.0, 0.9239, -0.3827, 0.0, 0.9239, 0.3827, 0.0, 0.9239, -0.3827, 0.0, 0.3827, -0.9239, 0.0, 0.9239, -0.3827, 0.0, 0.9239, -0.3827, 0.0, 0.3827, -0.9239, 0.0, 0.9239, -0.3827, 0.0, 0.3827, -0.9239, 0.0, -0.3827, -0.9239, 0.0, 0.3827, -0.9239, 0.0, -0.3827, -0.9239, 0.0, -0.3827, -0.9239, 0.0, 0.3827, -0.9239, 0.0, 0.3827, -0.9239, -9.821e-14, -0.07879, 0.9969, -1.49e-05, -0.4188, 0.9081, -8.196e-06, -0.4188, 0.9081, 1.572e-05, -0.9081, 0.4188, -8.196e-06, -0.4188, 0.9081, -1.49e-05, -0.4188, 0.9081, 1.154e-05, -0.9081, 0.4189, -5.562e-06, -0.9081, 0.4188, -1.581e-05, -0.4188, 0.9081, 1.589e-05, -0.4188, -0.9081, -2.949e-05, -0.9081, -0.4188, 9.29e-06, -0.9081, -0.4188, 1.587e-06, -0.4188, -0.9081, 9.595e-05, -0.4188, -0.9081, -1.595e-05, -0.9081, -0.4188, 1.581e-05, 0.4188, 0.9081, -2.953e-05, 0.9081, 0.4188, 0.0001095, 0.9081, 0.4188, 1.736e-06, 0.4188, 0.9081, 6.436e-06, 0.4188, 0.9081, -1.599e-05, 0.9081, 0.4188, 8.506e-05, 0.4188, -0.9081, -8.24e-06, 0.4188, -0.9081, 0.0, 0.07879, -0.9969, 1.567e-05, 0.9081, -0.4188, -8.24e-06, 0.4188, -0.9081, 8.506e-05, 0.4188, -0.9081, 1.144e-05, 0.9081, -0.4189, -5.781e-06, 0.9081, -0.4188, -1.585e-05, 0.4188, -0.9081, 1.0, -2.425e-05, 3.423e-05, 1.0, 2.688e-06, 4.022e-05, 1.0, 1.912e-05, 3.423e-05, 1.0, -2.425e-05, 3.423e-05, 1.0, -2.837e-05, 4.022e-05, 1.0, 2.688e-06, 4.022e-05, 1.0, 8.853e-06, 0.0, 1.0, -2.688e-06, 0.0, 1.0, -1.912e-05, 0.0, 1.0, 8.853e-06, 0.0, 1.0, 2.837e-05, 0.0, 1.0, -2.688e-06, 0.0, -1.0, 8.122e-05, -3.585e-05, -1.0, 3.183e-05, -2.702e-06, -1.0, -3.559e-05, 0.0, -1.0, 8.122e-05, -3.585e-05, -1.0, -0.0001896, 1.533e-05, -1.0, 3.183e-05, -2.702e-06, -1.0, -0.0001601, 8.446e-05, -1.0, 3.183e-05, -2.702e-06, -1.0, -0.0001896, 1.533e-05, -1.0, -0.0001601, 8.446e-05, -1.0, -0.0001929, 5.263e-05, -1.0, 3.183e-05, -2.702e-06, -1.0, -0.0001601, 8.446e-05, -1.0, -4.381e-05, 0.0002011, -1.0, -0.0001929, 5.263e-05, -1.0, -0.0001601, 8.446e-05, -1.0, -7.649e-05, 0.0001712, -1.0, -4.381e-05, 0.0002011, 1.0, -2.688e-06, 0.0, 1.0, -1.594e-05, -3.263e-07, 1.0, -1.912e-05, 0.0, 1.0, -2.688e-06, 0.0, 1.0, 0.0, -5.715e-07, 1.0, -1.594e-05, -3.263e-07, 1.0, -1.594e-05, -3.263e-07, 1.0, 0.0, -5.715e-07, 1.0, -6.471e-05, 1.052e-05, 1.0, -1.594e-05, -3.263e-07, 1.0, -6.471e-05, 1.052e-05, 1.0, -4.268e-05, 1.688e-05, 1.0, -6.471e-05, 1.052e-05, 1.0, -2.425e-05, 3.423e-05, 1.0, -4.268e-05, 1.688e-05, 1.0, -6.471e-05, 1.052e-05, 1.0, -2.837e-05, 4.022e-05, 1.0, -2.425e-05, 3.423e-05, -6.585e-07, -0.3826, 0.9239, -3.91e-08, 0.3827, 0.9239, -1.044e-06, -0.3827, 0.9239, -6.585e-07, -0.3826, 0.9239, 0.0, 0.3827, 0.9239, -3.91e-08, 0.3827, 0.9239, 0.0, -0.3827, -0.9239, 0.0, -0.9239, -0.3827, 0.0, -0.3827, -0.9239, 0.0, -0.3827, -0.9239, 0.0, -0.9239, -0.3827, 0.0, -0.9239, -0.3827, 0.0, -0.9239, -0.3827, 0.0, -0.9239, 0.3827, 0.0, -0.9239, -0.3827, 0.0, -0.9239, -0.3827, 3.464e-07, -0.9239, 0.3827, 0.0, -0.9239, 0.3827, 3.464e-07, -0.9239, 0.3827, -1.044e-06, -0.3827, 0.9239, 0.0, -0.9239, 0.3827, 3.464e-07, -0.9239, 0.3827, -6.585e-07, -0.3826, 0.9239, -1.044e-06, -0.3827, 0.9239, 0.0, -0.3827, -0.9239, 0.0, 0.3827, -0.9239, 0.0, -0.3827, -0.9239, 0.0, -0.3827, -0.9239, 0.0, 0.3827, -0.9239, 0.0, 0.3827, -0.9239, -3.206e-08, -0.07879, 0.9969, -7.319e-07, -0.4188, 0.9081, 1.475e-05, -0.4188, 0.9081, -2.311e-05, -0.9081, 0.4188, 1.475e-05, -0.4188, 0.9081, -7.319e-07, -0.4188, 0.9081, 1.416e-05, -0.9081, 0.4188, 1.377e-05, -0.9081, 0.4188, 2.297e-05, -0.4188, 0.9081, -2.286e-05, -0.4188, -0.9081, -1.483e-05, -0.9081, -0.4188, -6.167e-06, -0.9081, -0.4188, 2.627e-05, -0.4188, -0.9081, 8.722e-05, -0.4188, -0.9081, 2.275e-05, -0.9081, -0.4188, -2.288e-05, 0.4188, 0.9081, -1.483e-05, 0.9081, 0.4188, 7.059e-05, 0.9081, 0.4188, 2.643e-05, 0.4188, 0.9081, 1.411e-05, 0.4188, 0.9081, 2.264e-05, 0.9081, 0.4188, 1.0, 2.863e-05, 1.712e-05, 1.0, 2.691e-06, 2.011e-05, 1.0, 1.912e-05, 1.712e-05, 1.0, 2.863e-05, 1.712e-05, 1.0, -5.646e-05, 2.011e-05, 1.0, 2.691e-06, 2.011e-05, 1.0, -4.848e-05, 0.0, 1.0, -2.691e-06, 0.0, 1.0, -1.912e-05, 0.0, 1.0, -4.848e-05, 0.0, 1.0, 4.224e-05, 0.0, 1.0, -2.691e-06, 0.0, -1.0, 9.653e-05, 0.0001369, -1.0, -3.189e-05, 0.0001609, -1.0, -7.596e-05, 0.0001369, -1.0, 9.653e-05, 0.0001369, -1.0, 1.373e-05, 0.0001609, -1.0, -3.189e-05, 0.0001609, -1.0, 1.309e-05, -2.39e-05, -1.0, -8.065e-06, 1.993e-06, -1.0, -5.737e-05, -4.384e-05, -1.0, 1.309e-05, -2.39e-05, -1.0, 4.224e-05, 0.0, -1.0, -8.065e-06, 1.993e-06, 1.0, -2.691e-06, 0.0, 1.0, -1.561e-05, -1.631e-07, 1.0, -1.912e-05, 0.0, 1.0, -2.691e-06, 0.0, 1.0, 0.0, -2.857e-07, 1.0, -1.561e-05, -1.631e-07, 1.0, -1.561e-05, -1.631e-07, 1.0, 0.0, -2.857e-07, 1.0, -5.219e-05, 5.261e-06, 1.0, -1.561e-05, -1.631e-07, 1.0, -5.219e-05, 5.261e-06, 1.0, 4.783e-05, 8.441e-06, 1.0, -5.219e-05, 5.261e-06, 1.0, 2.863e-05, 1.712e-05, 1.0, 4.783e-05, 8.441e-06, 1.0, -5.219e-05, 5.261e-06, 1.0, -5.646e-05, 2.011e-05, 1.0, 2.863e-05, 1.712e-05, -8.736e-07, -0.3827, 0.9239, -3.912e-08, 0.3827, 0.9239, -1.35e-06, -0.3827, 0.9239, -8.736e-07, -0.3827, 0.9239, 0.0, 0.3827, 0.9239, -3.912e-08, 0.3827, 0.9239, 0.0, -0.3827, -0.9239, 0.0, -0.9239, -0.3827, 0.0, -0.3827, -0.9239, 0.0, -0.3827, -0.9239, 0.0, -0.9239, -0.3827, 0.0, -0.9239, -0.3827, 0.0, -0.9239, -0.3827, 0.0, -0.9239, 0.3827, 0.0, -0.9239, -0.3827, 0.0, -0.9239, -0.3827, 4.371e-07, -0.9239, 0.3827, 0.0, -0.9239, 0.3827, 4.371e-07, -0.9239, 0.3827, -1.35e-06, -0.3827, 0.9239, 0.0, -0.9239, 0.3827, 4.371e-07, -0.9239, 0.3827, -8.736e-07, -0.3827, 0.9239, -1.35e-06, -0.3827, 0.9239, 0.0, -0.3827, -0.9239, 0.0, 0.3827, -0.9239, 0.0, -0.3827, -0.9239, 0.0, -0.3827, -0.9239, 0.0, 0.3827, -0.9239, 0.0, 0.3827, -0.9239, -8.32e-07, 0.4188, -0.9081, 1.463e-05, 0.4188, -0.9081, -6.412e-08, 0.07879, -0.9969, -2.314e-05, 0.9081, -0.4188, 1.463e-05, 0.4188, -0.9081, -8.32e-07, 0.4188, -0.9081, 1.41e-05, 0.9081, -0.4188, 1.364e-05, 0.9081, -0.4188, 2.292e-05, 0.4188, -0.9081, -5.159e-08, 0.9969, 0.07879, 0.0001095, 0.9081, 0.4188, -2.953e-05, 0.9081, 0.4188, 0.0, -0.3827, -0.9239, 0.0, -0.9239, -0.3827, 0.0, -0.3827, -0.9239, 0.0, -0.3827, -0.9239, 0.0, -0.9239, -0.3827, 0.0, -0.9239, -0.3827, 0.0, -0.9239, -0.3827, 0.0, -0.9239, 0.3827, 0.0, -0.9239, -0.3827, 0.0, -0.9239, -0.3827, 3.464e-07, -0.9239, 0.3827, 0.0, -0.9239, 0.3827, 3.464e-07, -0.9239, 0.3827, -1.044e-06, -0.3827, 0.9239, 0.0, -0.9239, 0.3827, 3.464e-07, -0.9239, 0.3827, -6.585e-07, -0.3827, 0.9239, -1.044e-06, -0.3827, 0.9239, 1.0, 0.001359, -0.0001968, 1.0, 9.42e-06, -2.322e-09, 1.0, 0.001245, -0.0001165, 1.0, 0.001359, -0.0001968, 1.0, 3.044e-06, 0.0, 1.0, 9.42e-06, -2.322e-09, 1.0, 1.664e-05, 8.278e-06, 1.0, 9.42e-06, -2.322e-09, 1.0, 3.044e-06, 0.0, 1.0, 1.664e-05, 8.278e-06, 1.0, 2.213e-05, 4.978e-06, 1.0, 9.42e-06, -2.322e-09, 1.0, 0.001257, 0.0001234, 1.0, 2.213e-05, 4.978e-06, 1.0, 1.664e-05, 8.278e-06, 1.0, 0.001257, 0.0001234, 1.0, 1.664e-05, 8.278e-06, 1.0, 0.001359, 0.0001927, -1.0, -0.001358, -0.0001318, -1.0, 0.0001577, 4.484e-05, -1.0, -0.001186, -3.865e-06, -1.0, -0.001358, -0.0001318, -1.0, 0.0001454, 6.914e-05, -1.0, 0.0001577, 4.484e-05, -1.0, -5.485e-05, -3.196e-05, -1.0, 0.0001577, 4.484e-05, -1.0, 0.0001454, 6.914e-05, -1.0, -5.485e-05, -3.196e-05, -1.0, -4.802e-05, 1.053e-05, -1.0, 0.0001577, 4.484e-05, -1.0, -0.001274, 0.0001084, -1.0, -4.802e-05, 1.053e-05, -1.0, -5.485e-05, -3.196e-05, -1.0, -0.001274, 0.0001084, -1.0, -5.485e-05, -3.196e-05, -1.0, -0.001365, 0.0001464, 1.0, -2.15e-05, 5.261e-06, 1.0, 0.001221, -0.0001925, 1.0, 0.001353, -0.0001785, 1.0, -2.15e-05, 5.261e-06, 1.0, 0.001353, -0.0001785, 1.0, -2.366e-05, 8.441e-06, 1.0, 5.94e-06, -1.631e-07, 1.0, -2.15e-05, 5.261e-06, 1.0, -2.366e-05, 8.441e-06, 1.0, 5.94e-06, -1.631e-07, 1.0, 7.509e-06, -2.857e-07, 1.0, -2.15e-05, 5.261e-06, 1.0, 0.001251, 0.0001052, 1.0, 7.509e-06, -2.857e-07, 1.0, 5.94e-06, -1.631e-07, 1.0, 0.001251, 0.0001052, 1.0, 5.94e-06, -1.631e-07, 1.0, 0.001376, 0.0002199, -1.0, -0.001317, -0.0001639, -1.0, 3.402e-05, -1.437e-06, -1.0, -0.001212, -0.0001607, -1.0, -0.001317, -0.0001639, -1.0, 7.159e-05, -2.807e-05, -1.0, 3.402e-05, -1.437e-06, -1.0, -0.0001345, 6.756e-05, -1.0, 3.402e-05, -1.437e-06, -1.0, 7.159e-05, -2.807e-05, -1.0, -0.0001345, 6.756e-05, -1.0, -0.0001626, 4.21e-05, -1.0, 3.402e-05, -1.437e-06, -1.0, -0.0001345, 6.756e-05, -1.0, -0.001308, 0.0002178, -1.0, -0.0001626, 4.21e-05, -1.0, -0.0001345, 6.756e-05, -1.0, -0.001337, 0.0001926, -1.0, -0.001308, 0.0002178, 1.0, -6.028e-07, 0.0, 1.0, -3.277e-06, -2.322e-09, 1.0, -1.863e-06, 0.0, 1.0, -6.028e-07, 0.0, 1.0, -1.191e-06, 0.0, 1.0, -3.277e-06, -2.322e-09, 1.0, 1.624e-05, 8.278e-06, 1.0, -3.277e-06, -2.322e-09, 1.0, -1.191e-06, 0.0, 1.0, 1.624e-05, 8.278e-06, 1.0, 1.502e-05, 4.977e-06, 1.0, -3.277e-06, -2.322e-09, 1.0, 1.343e-06, 2.011e-05, 1.0, 1.502e-05, 4.977e-06, 1.0, 1.624e-05, 8.278e-06, 1.0, 1.343e-06, 2.011e-05, 1.0, 1.624e-05, 8.278e-06, 1.0, 9.561e-06, 1.712e-05, -1.0, 6.616e-05, 0.0001369, -1.0, 0.0001529, 4.484e-05, -1.0, 3.921e-05, 0.0001609, -1.0, 6.616e-05, 0.0001369, -1.0, 0.0001338, 6.914e-05, -1.0, 0.0001529, 4.484e-05, -1.0, -5.468e-05, -3.196e-05, -1.0, 0.0001529, 4.484e-05, -1.0, 0.0001338, 6.914e-05, -1.0, -5.468e-05, -3.196e-05, -1.0, -4.426e-05, 1.053e-05, -1.0, 0.0001529, 4.484e-05, -1.0, -1.707e-05, 1.993e-06, -1.0, -4.426e-05, 1.053e-05, -1.0, -5.468e-05, -3.196e-05, -1.0, -1.707e-05, 1.993e-06, -1.0, -5.468e-05, -3.196e-05, -1.0, -4.303e-05, -4.384e-05, 1.0, -1.459e-05, 5.261e-06, 1.0, -3.277e-08, 2.011e-05, 1.0, -1.156e-05, 1.712e-05, 1.0, -1.459e-05, 5.261e-06, 1.0, -1.156e-05, 1.712e-05, 1.0, -2.175e-05, 8.441e-06, 1.0, -4.02e-06, -1.631e-07, 1.0, -1.459e-05, 5.261e-06, 1.0, -2.175e-05, 8.441e-06, 1.0, -4.02e-06, -1.631e-07, 1.0, 0.0, -2.857e-07, 1.0, -1.459e-05, 5.261e-06, 1.0, -5.602e-07, 0.0, 1.0, 0.0, -2.857e-07, 1.0, -4.02e-06, -1.631e-07, 1.0, -5.602e-07, 0.0, 1.0, -4.02e-06, -1.631e-07, 1.0, -4.714e-06, 0.0, 1.0, 8.853e-06, 0.0, 1.0, 3.306e-05, -4.644e-09, 1.0, 2.837e-05, 0.0, 1.0, 8.853e-06, 0.0, 1.0, 6.353e-06, 0.0, 1.0, 3.306e-05, -4.644e-09, 1.0, 3.269e-05, 1.656e-05, 1.0, 3.306e-05, -4.644e-09, 1.0, 6.353e-06, 0.0, 1.0, 3.269e-05, 1.656e-05, 1.0, 3.004e-05, 9.955e-06, 1.0, 3.306e-05, -4.644e-09, 1.0, 2.688e-06, 4.022e-05, 1.0, 3.004e-05, 9.955e-06, 1.0, 3.269e-05, 1.656e-05, 1.0, 2.688e-06, 4.022e-05, 1.0, 3.269e-05, 1.656e-05, 1.0, 1.912e-05, 3.423e-05, 1.0, 2.691e-06, 2.011e-05, 1.0, 1.561e-05, 8.278e-06, 1.0, 1.912e-05, 1.712e-05, 1.0, 2.691e-06, 2.011e-05, 1.0, 0.0, 4.977e-06, 1.0, 1.561e-05, 8.278e-06, 1.0, 1.561e-05, 8.278e-06, 1.0, 0.0, 4.977e-06, 1.0, 3.848e-05, -2.322e-09, 1.0, 1.561e-05, 8.278e-06, 1.0, 3.848e-05, -2.322e-09, 1.0, -6.696e-05, 0.0, 1.0, -4.848e-05, 0.0, 1.0, -6.696e-05, 0.0, 1.0, 3.848e-05, -2.322e-09, 1.0, -4.848e-05, 0.0, 1.0, 3.848e-05, -2.322e-09, 1.0, 4.224e-05, 0.0, -1.0, 1.309e-05, -2.39e-05, -1.0, 4.58e-05, -1.437e-06, -1.0, 4.224e-05, 0.0, -1.0, 1.309e-05, -2.39e-05, -1.0, 7.941e-06, -2.807e-05, -1.0, 4.58e-05, -1.437e-06, -1.0, -0.0001217, 6.756e-05, -1.0, 4.58e-05, -1.437e-06, -1.0, 7.941e-06, -2.807e-05, -1.0, -0.0001217, 6.756e-05, -1.0, -0.0001186, 4.21e-05, -1.0, 4.58e-05, -1.437e-06, -1.0, -0.0001217, 6.756e-05, -1.0, -3.189e-05, 0.0001609, -1.0, -0.0001186, 4.21e-05, -1.0, -0.0001217, 6.756e-05, -1.0, -7.596e-05, 0.0001369, -1.0, -3.189e-05, 0.0001609, 0.04327, 0.9991, 3.34e-07, 0.04327, 0.9991, 3.34e-07, 0.04327, 0.9991, 3.34e-07, -0.02383, -3.586e-07, 0.9997, -0.02383, -3.586e-07, 0.9997, -0.02383, -3.586e-07, 0.9997, 0.0431, 3.993e-07, -0.9991, 0.0431, 3.993e-07, -0.9991, 0.0431, 3.993e-07, -0.9991, -0.02378, 0.9997, 3.671e-07, -0.02378, 0.9997, 3.671e-07, -0.02378, 0.9997, 3.671e-07, 0.04327, -0.9991, -4.008e-07, 0.04327, -0.9991, -4.008e-07, 0.04327, -0.9991, -4.008e-07, -0.02383, 3.586e-07, -0.9997, -0.02383, 3.586e-07, -0.9997, -0.02383, 3.586e-07, -0.9997, -3.206e-08, -0.07879, -0.9969, 8.722e-05, -0.4188, -0.9081, 2.627e-05, -0.4188, -0.9081, -0.02378, -0.9997, -2.936e-07, -0.02378, -0.9997, -2.936e-07, -0.02378, -0.9997, -2.936e-07, 1.411e-05, 0.4188, 0.9081, 2.643e-05, 0.4188, 0.9081, 0.0, 0.07879, 0.9969, 0.08107, -3.755e-07, 0.9967, 0.08107, -3.755e-07, 0.9967, 0.08107, -3.755e-07, 0.9967, -6.167e-06, -0.9081, -0.4188, -1.483e-05, -0.9081, -0.4188, 4.609e-08, -0.9969, -0.07879, 0.08152, 0.9967, 2.517e-07, 0.08152, 0.9967, 2.517e-07, 0.08152, 0.9967, 2.517e-07, 4.698e-08, -0.9969, 0.07879, 1.377e-05, -0.9081, 0.4188, 1.416e-05, -0.9081, 0.4188, 0.08107, 3.442e-07, -0.9967, 0.08107, 3.442e-07, -0.9967, 0.08107, 3.442e-07, -0.9967, 1.364e-05, 0.9081, -0.4188, 1.41e-05, 0.9081, -0.4188, -3.206e-08, 0.9969, -0.07879, 0.08152, -0.9967, -4.405e-07, 0.08152, -0.9967, -4.405e-07, 0.08152, -0.9967, -4.405e-07, -3.132e-08, 0.9969, 0.07879, 7.059e-05, 0.9081, 0.4188, -1.483e-05, 0.9081, 0.4188, 3.315e-13, -0.07879, -0.9969, 5.582e-05, -0.4188, -0.9081, -1.73e-05, -0.4188, -0.9081, -0.04025, -3.729e-07, 0.9992, -0.04025, -3.729e-07, 0.9992, -0.04025, -3.729e-07, 0.9992, 4.115e-05, 0.4188, 0.9081, -4.917e-07, 0.4188, 0.9081, -1.156e-07, 0.07879, 0.9969, -0.04011, 0.9992, 2.477e-07, -0.04011, 0.9992, 2.477e-07, -0.04011, 0.9992, 2.477e-07, -5.793e-08, -0.07879, 0.9969, -5.072e-06, -0.4188, 0.9081, -1.512e-05, -0.4188, 0.9081, -9.522e-06, -0.9081, 0.4188, -1.512e-05, -0.4188, 0.9081, -5.072e-06, -0.4188, 0.9081, -1.289e-05, -0.9081, 0.4188, -1.509e-07, -0.9081, 0.4188, 9.214e-06, -0.4188, 0.9081, 8.256e-07, -0.9081, -0.4188, -3.874e-07, -0.9081, -0.4188, 5.793e-08, -0.9969, -0.07879, -0.04025, 3.729e-07, -0.9992, -0.04025, 3.729e-07, -0.9992, -0.04025, 3.729e-07, -0.9992, 5.659e-08, -0.9969, 0.07879, -1.509e-07, -0.9081, 0.4188, -1.289e-05, -0.9081, 0.4188, -0.04011, -0.9992, -3.715e-07, -0.04011, -0.9992, -3.715e-07, -0.04011, -0.9992, -3.715e-07, -2.275e-07, 0.9081, -0.4188, 5.201e-06, 0.9081, -0.4188, -5.779e-08, 0.9969, -0.07879, 0.03051, -3.768e-07, 0.9995, 0.03051, -3.768e-07, 0.9995, 0.03051, -3.768e-07, 0.9995, -5.645e-08, 0.9969, 0.07879, -5.923e-06, 0.9081, 0.4188, -3.964e-06, 0.9081, 0.4188, 0.03059, 0.9995, 3.778e-07, 0.03059, 0.9995, 3.778e-07, 0.03059, 0.9995, 3.778e-07, -0.06974, -0.0001802, 0.9976, -0.06974, -0.0001802, 0.9976, -0.06974, -0.0001802, 0.9976, 0.03051, 3.768e-07, -0.9995, 0.03051, 3.768e-07, -0.9995, 0.03051, 3.768e-07, -0.9995, -0.06926, 0.9976, 5.346e-07, -0.06926, 0.9976, 5.346e-07, -0.06926, 0.9976, 5.346e-07, 0.03059, -0.9995, -3.778e-07, 0.03059, -0.9995, -3.778e-07, 0.03059, -0.9995, -3.778e-07, -0.06974, -0.0001795, -0.9976, -0.06974, -0.0001795, -0.9976, -0.06974, -0.0001795, -0.9976, 9.821e-14, -0.07879, -0.9969, 9.595e-05, -0.4188, -0.9081, 1.587e-06, -0.4188, -0.9081, -0.06957, -0.9976, -3.222e-07, -0.06957, -0.9976, -3.222e-07, -0.06957, -0.9976, -3.222e-07, 6.436e-06, 0.4188, 0.9081, 1.736e-06, 0.4188, 0.9081, 0.0, 0.07879, 0.9969, 0.03995, 0.0001027, 0.9992, 0.03995, 0.0001027, 0.9992, 0.03995, 0.0001027, 0.9992, -0.03991, -0.9992, -3.697e-07, -0.03991, -0.9992, -3.697e-07, -0.03991, -0.9992, -3.697e-07, 0.04011, 0.9992, 3.716e-07, 0.04011, 0.9992, 3.716e-07, 0.04011, 0.9992, 3.716e-07, -0.04002, 3.63e-07, -0.9992, -0.04002, 3.63e-07, -0.9992, -0.04002, 3.63e-07, -0.9992, 0.03995, 0.0001034, -0.9992, 0.03995, 0.0001034, -0.9992, 0.03995, 0.0001034, -0.9992, -0.03991, 0.9992, 3.697e-07, -0.03991, 0.9992, 3.697e-07, -0.03991, 0.9992, 3.697e-07, 0.04001, -0.9992, -4.941e-07, 0.04001, -0.9992, -4.941e-07, 0.04001, -0.9992, -4.941e-07, -0.04002, -3.63e-07, 0.9992, -0.04002, -3.63e-07, 0.9992, -0.04002, -3.63e-07, 0.9992, 1.761e-13, -0.07879, -0.9969, -5.6e-06, -0.4188, -0.9081, 2.7e-05, -0.4188, -0.9081, -3.01e-08, 0.9969, 0.07879, 6.034e-05, 0.9081, 0.4188, 1.214e-05, 0.9081, 0.4188, 1.053e-05, 0.4188, 0.9081, 2.579e-05, 0.4188, 0.9081, -6.163e-08, 0.07879, 0.9969, 0.0001126, 0.9081, -0.4188, -1.462e-05, 0.9081, -0.4188, -5.97e-08, 0.9969, -0.07879, 6.013e-08, -0.9969, 0.07879, -8.342e-05, -0.9081, 0.4188, -1.329e-05, -0.9081, 0.4188, -1.329e-05, -0.9081, 0.4188, -8.342e-05, -0.9081, 0.4188, 1.35e-05, -0.4188, 0.9081, -1.361e-05, -0.9081, 0.4188, -3.287e-05, -0.4188, 0.9081, -1.394e-05, -0.4188, 0.9081, -6.155e-08, -0.07879, 0.9969, -1.394e-05, -0.4188, 0.9081, -3.287e-05, -0.4188, 0.9081])] * 3)])
me_vent_system_straight_256_small_physics = bpy.data.meshes.new('vent_system_straight_256_small_physics')
me_vent_system_straight_256_small_physics.from_pydata([(-32.69, -16.0, 16.0), (223.3, -16.0, 16.0), (-32.69, 16.0, 16.0), (223.3, 16.0, 16.0), (223.3, 16.0, -16.0), (-32.69, 16.0, -16.0), (223.3, -16.0, -16.0), (-32.69, -16.0, -16.0)], [], [(0, 1, 2), (1, 3, 2), (3, 4, 2), (2, 4, 5), (3, 1, 4), (1, 6, 4), (5, 7, 0), (5, 0, 2), (7, 5, 4), (1, 0, 6), (6, 0, 7), (6, 7, 4)])
me_vent_system_straight_256_small_physics.polygons.foreach_set('use_smooth', [True] * 12)
_uv = me_vent_system_straight_256_small_physics.uv_layers.new(name='UVMap')
_uv.uv.foreach_set('vector', [0.0, 0.0, 0.0, 0.0, 0.0, 0.0, 0.0, 0.0, 0.0, 0.0, 0.0, 0.0, 0.0, 0.0, 0.0, 0.0, 0.0, 0.0, 0.0, 0.0, 0.0, 0.0, 0.0, 0.0, 0.0, 0.0, 0.0, 0.0, 0.0, 0.0, 0.0, 0.0, 0.0, 0.0, 0.0, 0.0, 0.0, 0.0, 0.0, 0.0, 0.0, 0.0, 0.0, 0.0, 0.0, 0.0, 0.0, 0.0, 0.0, 0.0, 0.0, 0.0, 0.0, 0.0, 0.0, 0.0, 0.0, 0.0, 0.0, 0.0, 0.0, 0.0, 0.0, 0.0, 0.0, 0.0, 0.0, 0.0, 0.0, 0.0, 0.0, 0.0])
me_vent_system_straight_256_small_physics.materials.append(mat_phy)
me_vent_system_straight_256_small_physics.use_remesh_fix_poles = True
me_vent_system_straight_256_small_physics.use_remesh_preserve_attributes = False
me_vent_system_straight_256_small_physics.use_mirror_vertex_groups = False
me_vent_system_straight_256_small_physics.update()
me_vent_system_straight_256_small_physics.normals_split_custom_set([tuple(v) for v in zip(*[iter([0.8889, -0.4444, -0.1111, 0.4445, -0.8889, 0.1112, -0.7064, -0.7064, -0.04421, 0.4445, -0.8889, 0.1112, -0.7044, -0.7043, 0.08804, -0.7064, -0.7064, -0.04421, -0.7044, -0.7043, 0.08804, -0.7043, 0.7044, 0.08811, -0.7064, -0.7064, -0.04421, -0.7064, -0.7064, -0.04421, -0.7043, 0.7044, 0.08811, -0.6963, 0.6963, -0.1741, -0.7044, -0.7043, 0.08804, 0.4445, -0.8889, 0.1112, -0.7043, 0.7044, 0.08811, 0.4445, -0.8889, 0.1112, 0.893, 0.4465, 0.05586, -0.7043, 0.7044, 0.08811, -0.6963, 0.6963, -0.1741, 0.4465, 0.893, -0.0559, 0.8889, -0.4444, -0.1111, -0.6963, 0.6963, -0.1741, 0.8889, -0.4444, -0.1111, -0.7064, -0.7064, -0.04421, 0.4465, 0.893, -0.0559, -0.6963, 0.6963, -0.1741, -0.7043, 0.7044, 0.08811, 0.4445, -0.8889, 0.1112, 0.8889, -0.4444, -0.1111, 0.893, 0.4465, 0.05586, 0.893, 0.4465, 0.05586, 0.8889, -0.4444, -0.1111, 0.4465, 0.893, -0.0559, 0.893, 0.4465, 0.05586, 0.4465, 0.893, -0.0559, -0.7043, 0.7044, 0.08811])] * 3)])
arm_vent_system_straight_256_small_qc_skeleton = bpy.data.armatures.new('vent_system_straight_256_small.qc_skeleton')  # bones are not reproduced

# ---- objects
ob_vent_system_straight_256_small_qc_skeleton = bpy.data.objects.new('vent_system_straight_256_small.qc_skeleton', arm_vent_system_straight_256_small_qc_skeleton)
ob_vent_system_straight_256_small_reference = bpy.data.objects.new('vent_system_straight_256_small_reference', me_vent_system_straight_256_small_reference)
ob_vent_system_straight_256_small_physics = bpy.data.objects.new('vent_system_straight_256_small_physics', me_vent_system_straight_256_small_physics)

# ---- transforms, parenting, visibility, modifiers, constraints
ob_vent_system_straight_256_small_qc_skeleton.location = (0.0, 0.0, 0.0)
ob_vent_system_straight_256_small_qc_skeleton.show_in_front = True
ob_vent_system_straight_256_small_qc_skeleton.lineart.crease_threshold = 0.0
ob_vent_system_straight_256_small_reference.parent = ob_vent_system_straight_256_small_qc_skeleton
ob_vent_system_straight_256_small_reference.location = (0.0, 0.0, 0.0)
ob_vent_system_straight_256_small_reference.lineart.crease_threshold = 0.0
_vg = ob_vent_system_straight_256_small_reference.vertex_groups.new(name='static_prop')
_vg.add([0, 1, 2, 3, 4, 5, 6, 7, 8, 9, 10, 11, 12, 13, 14, 15, 16, 17, 18, 19, 20, 21, 22, 23, 24, 25, 26, 27, 28, 29, 30, 31, 32, 33, 34, 35, 36, 37, 38, 39, 40, 41, 42, 43, 44, 45, 46, 47, 48, 49, 50, 51, 52, 53, 54, 55, 56, 57, 58, 59, 60, 61, 62, 63, 64, 65, 66, 67, 68, 69, 70, 71, 72, 73, 74, 75, 76, 77, 78, 79, 80, 81, 82, 83, 84, 85, 86, 87, 88, 89, 90, 91, 92, 93, 94, 95, 96, 97, 98, 99, 100, 101, 102, 103, 104, 105, 106, 107, 108, 109, 110, 111, 112, 113, 114, 115, 116, 117, 118, 119, 120, 121, 122, 123, 124, 125, 126, 127, 128, 129, 130, 131, 132, 133, 134, 135, 136, 137, 138, 139, 140, 141, 142, 143, 144, 145, 146, 147, 148, 149, 150, 151, 152, 153, 154, 155, 156, 157, 158, 159, 160, 161, 162, 163, 164, 165, 166, 167, 168, 169, 170, 171, 172, 173, 174, 175, 176, 177, 178, 179, 180, 181, 182, 183, 184, 185, 186, 187, 188, 189, 190, 191, 192, 193, 194, 195, 196, 197, 198, 199, 200, 201, 202, 203, 204, 205, 206, 207], 1.0, 'REPLACE')
_m = ob_vent_system_straight_256_small_reference.modifiers.new('Armature', 'ARMATURE')
_m.object = ob_vent_system_straight_256_small_qc_skeleton
ob_vent_system_straight_256_small_physics.parent = ob_vent_system_straight_256_small_qc_skeleton
ob_vent_system_straight_256_small_physics.location = (0.0, 0.0, 0.0)
ob_vent_system_straight_256_small_physics.display_type = 'SOLID'
ob_vent_system_straight_256_small_physics.show_wire = True
ob_vent_system_straight_256_small_physics.lineart.crease_threshold = 0.0
_vg = ob_vent_system_straight_256_small_physics.vertex_groups.new(name='static_prop')
_vg.add([0, 1, 2, 3, 4, 5, 6, 7], 1.0, 'REPLACE')
_m = ob_vent_system_straight_256_small_physics.modifiers.new('Armature', 'ARMATURE')
_m.object = ob_vent_system_straight_256_small_qc_skeleton

# ---- collection membership
scene.collection.objects.link(ob_vent_system_straight_256_small_qc_skeleton)
scene.collection.objects.link(ob_vent_system_straight_256_small_reference)
scene.collection.objects.link(ob_vent_system_straight_256_small_physics)
col_vent_system_straight_256_small.objects.link(ob_vent_system_straight_256_small_qc_skeleton)
col_vent_system_straight_256_small.objects.link(ob_vent_system_straight_256_small_reference)
col_vent_system_straight_256_small.objects.link(ob_vent_system_straight_256_small_physics)

# ---- scene / render settings (as saved in the file)
scene.frame_start = 1; scene.frame_end = 250; scene.frame_set(0)
scene.render.engine = 'BLENDER_EEVEE_NEXT'
scene.cycles.use_denoising = False
scene.cycles.samples = 128
scene.cycles.sampling_pattern = 'TABULATED_SOBOL'
scene.cycles.use_adaptive_sampling = False
scene.cycles.use_light_tree = False
scene.view_settings.view_transform = 'Filmic'
bpy.context.view_layer.update()

# ---- added for rendering (the .blend has no active camera and no usable light): camera, sun + grey world if the file has none
cam_auto = bpy.data.cameras.new('AutoCamera')
cam_auto.lens = 50.0
cam_auto.sensor_width = 36.0
cam_auto.clip_end = 4254.3
ob_auto_camera = bpy.data.objects.new('AutoCamera', cam_auto)
scene.collection.objects.link(ob_auto_camera)
ob_auto_camera.location = (338.415, -290.894, 193.929)
ob_auto_camera.rotation_euler = (1.09748, -7.21219e-08, 0.694738)
scene.camera = ob_auto_camera
light_auto_sun = bpy.data.lights.new('AutoSun', 'SUN')
light_auto_sun.energy = 3.0
light_auto_sun.angle = 0.0523599
ob_auto_sun = bpy.data.objects.new('AutoSun', light_auto_sun)
scene.collection.objects.link(ob_auto_sun)
ob_auto_sun.rotation_euler = (0.872665, 0.174533, 0.523599)
if scene.world is None:
    world_auto = bpy.data.worlds.new('AutoWorld')
    world_auto.color = (0.3, 0.3, 0.3)
    scene.world = world_auto
bpy.context.view_layer.update()

